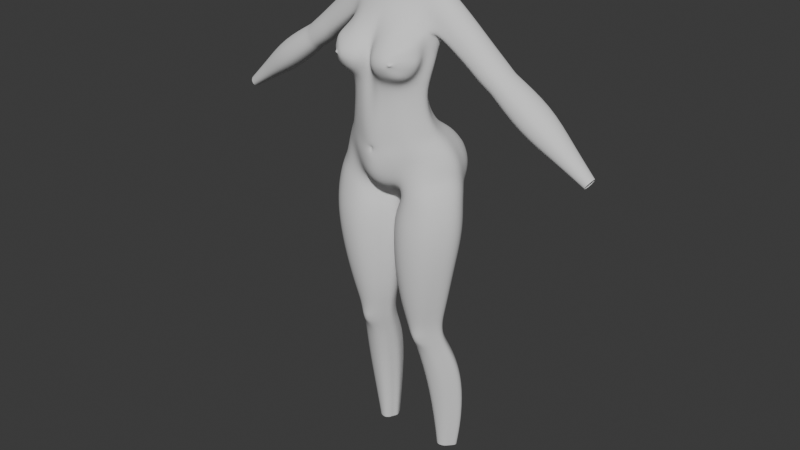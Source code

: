 # Source: First3DCharacter.blend  (saved by Blender 4.2.66; exported with 4.5.12 LTS)
import bpy
from mathutils import Matrix  # noqa: F401  (used for matrix-valued properties, if any)

bpy.ops.wm.read_factory_settings(use_empty=True)
scene = bpy.context.scene
scene.name = 'Scene'

# ---- collections
col_references = bpy.data.collections.new('References'); scene.collection.children.link(col_references)
col_mesh = bpy.data.collections.new('Mesh'); scene.collection.children.link(col_mesh)

# ---- world
world_world = bpy.data.worlds.new('World'); scene.world = world_world
world_world.use_nodes = True; world_world.node_tree.nodes.clear()
_N = world_world.node_tree.nodes; _L = world_world.node_tree.links
n0 = _N.new('ShaderNodeOutputWorld'); n0.name = 'World Output'; n0.location = (300, 300)
n1 = _N.new('ShaderNodeBackground'); n1.name = 'Background'; n1.location = (10, 300)
n1.inputs[0].default_value = (0.05088, 0.05088, 0.05088, 1.0)
_L.new(n1.outputs[0], n0.inputs[0])
n0.is_active_output = True
world_world.color = (0.05088, 0.05088, 0.05088)
world_world.sun_shadow_jitter_overblur = 0.0

# ---- meshes
me_cylinder = bpy.data.meshes.new('Cylinder')
me_cylinder.from_pydata([(0.0, 1.533, -2.294), (0.0, 1.202, 2.182), (0.4983, 1.195, 2.185), (1.143, 1.046, 2.218), (1.8, 0.8638, -2.097), (1.977, 0.4495, -1.956), (1.735, -0.0283, -1.988), (1.236, -0.05929, 2.248), (1.386, -0.4524, -2.148), (0.9703, -0.3082, 2.213), (0.6091, -0.6232, -2.586), (0.4817, -0.5452, 2.211), (0.0, -0.7176, -2.749), (0.0, -0.601, 2.179), (0.0, 0.7121, 0.02009), (0.3656, 0.6941, 0.05763), (0.75, 0.5061, 0.08678), (0.9983, 0.1611, 0.1003), (1.304, -0.1458, 0.08699), (1.051, -0.4511, 0.0638), (0.8347, -0.7002, -0.0139), (0.4508, -0.9326, -0.08777), (0.0, -0.9858, -0.1245), (0.3915, 0.8074, -0.503), (0.7784, 0.6079, -0.4672), (1.038, 0.2418, -0.4536), (1.348, -0.09064, -0.4769), (1.115, -0.4081, -0.5304), (0.8925, -0.6673, -0.6077), (0.4728, -0.9272, -0.7155), (0.0, -1.05, -0.7227), (0.0, 0.8252, -0.5116), (0.0, 0.8572, 0.8377), (0.4344, 0.8508, 0.8616), (0.8752, 0.6473, 0.9026), (1.157, 0.3171, 0.9291), (1.439, -0.004126, 0.9419), (1.192, -0.3448, 0.9908), (0.2299, -1.23, 1.346), (1.366, -0.6262, 1.406), (0.0, -0.9851, 0.819), (1.67, 0.7548, -1.651), (1.845, 0.3635, -1.609), (1.622, -0.07827, -1.677), (1.31, -0.4297, -1.818), (0.6307, -0.7774, -2.105), (0.0, -1.012, -2.342), (0.0, 1.439, -1.856), (0.2602, 0.9976, -3.133), (0.1522, 0.5073, -3.154), (0.3601, -0.1288, -2.978), (0.0, 1.03, -2.949), (0.0, -0.2399, -2.967), (0.9041, 1.385, -3.933), (1.468, 1.2, -3.872), (1.963, 0.7898, -3.771), (2.29, 0.2079, -3.662), (1.997, -0.2913, -3.661), (1.652, -0.6554, -3.744), (0.7356, -0.7829, -3.959), (0.1737, 0.7597, -4.034), (0.002728, 0.1676, -4.069), (0.3275, -0.4789, -4.054), (1.878, -0.1379, -2.614), (2.145, 0.3901, -2.62), (1.826, 0.9322, -2.851), (1.002, 1.489, -3.271), (0.3205, 0.8902, -3.375), (1.452, 1.349, -3.109), (0.1193, 0.3564, -3.399), (0.385, -0.2798, -3.319), (0.7364, -0.6468, -3.137), (1.541, -0.5685, -2.768), (1.958, -0.2345, -3.079), (0.9524, 1.453, -3.484), (0.3383, -0.4118, -3.624), (2.238, 0.2721, -3.077), (1.891, 0.8401, -3.226), (0.2184, 0.8314, -3.608), (1.443, 1.27, -3.384), (0.02798, 0.2366, -3.654), (0.7356, -0.7156, -3.49), (1.616, -0.6125, -3.196), (2.028, 0.4526, -2.326), (1.776, 0.9702, -2.615), (0.3441, 0.9394, -3.241), (1.472, 1.375, -3.005), (0.1717, 0.4554, -3.251), (0.7146, -0.5947, -2.872), (1.455, -0.4933, -2.465), (1.786, -0.04257, -2.306), (1.02, 1.523, -3.202), (0.4135, -0.1571, -3.121), (0.05944, 1.722, -2.464), (0.1594, 1.245, 2.191), (0.288, -0.6947, -2.714), (0.2351, -0.6019, 2.195), (0.2316, -0.9979, -0.08406), (0.113, 0.736, 0.04315), (0.1312, 0.8559, -0.5218), (0.2335, -1.028, -0.7424), (0.12, -1.137, 0.9098), (0.1421, 0.8997, 0.8423), (0.3011, -0.9556, -2.269), (0.07855, 1.634, -1.93), (0.1313, 0.9554, -3.068), (0.07765, 0.5159, -3.134), (0.1859, -0.1245, -2.99), (0.7672, 0.859, -7.724), (1.147, 0.773, -7.718), (1.393, 0.5713, -7.715), (1.637, 0.334, -7.72), (1.404, 0.1079, -7.743), (0.4987, 0.5916, -7.73), (0.4, 0.3274, -7.736), (0.5828, 0.02856, -7.76), (1.326, 0.8657, -5.921), (0.7889, 0.9679, -5.986), (0.2467, 0.5862, -6.059), (1.435, -0.5132, -5.902), (1.698, -0.2148, -5.868), (1.714, 0.5642, -5.873), (0.09669, 0.1581, -6.068), (0.7207, -0.6167, -5.991), (1.974, 0.1738, -5.856), (0.3928, -0.365, -6.036), (0.8615, 1.231, -4.536), (0.1731, 0.6772, -4.616), (1.963, -0.307, -4.322), (0.009733, 0.1319, -4.633), (0.3297, -0.4921, -4.615), (1.461, 1.084, -4.466), (1.63, -0.6625, -4.388), (1.951, 0.7173, -4.386), (0.7267, -0.7934, -4.548), (2.256, 0.1731, -4.316), (1.404, 0.9334, -5.174), (1.543, -0.6135, -5.14), (1.851, 0.603, -5.108), (0.7162, -0.7347, -5.264), (2.131, 0.1514, -5.074), (0.8127, 1.052, -5.253), (0.1965, 0.6115, -5.331), (1.846, -0.2811, -5.089), (0.03985, 0.1309, -5.342), (0.3488, -0.4525, -5.317), (1.243, 0.8186, -6.651), (1.321, -0.3789, -6.625), (1.569, 0.5529, -6.622), (0.7373, -0.4633, -6.68), (1.803, 0.2162, -6.614), (0.7714, 0.9131, -6.692), (0.3217, 0.575, -6.75), (1.534, -0.1202, -6.627), (0.1893, 0.2044, -6.757), (0.4602, -0.2461, -6.733), (1.127, 1.546, -12.29), (1.326, 1.491, -12.29), (1.465, 1.353, -12.29), (1.662, 1.183, -12.29), (1.481, 1.013, -12.29), (1.377, 0.8792, -12.29), (1.092, 0.8224, -12.29), (0.9657, 1.362, -12.29), (0.8658, 1.18, -12.29), (0.9903, 0.9376, -12.29), (0.6575, 1.035, -9.979), (0.8083, 0.6636, -9.979), (1.0, 0.4754, -9.983), (1.722, 0.7788, -9.979), (1.953, 1.044, -9.979), (1.441, 1.528, -9.979), (1.049, 1.62, -9.979), (0.7673, 1.329, -9.979), (1.528, 0.5705, -9.983), (1.696, 1.309, -9.979), (0.7001, 0.417, -8.931), (0.9104, 0.2379, -8.959), (1.893, 0.8122, -8.929), (0.9404, 1.42, -8.929), (0.6391, 1.113, -8.929), (0.5308, 0.8039, -8.929), (1.648, 0.5322, -8.93), (1.36, 1.322, -8.929), (1.445, 0.3288, -8.959), (1.633, 1.092, -8.929), (0.779, 1.149, -11.32), (1.627, 0.9514, -11.32), (1.407, 1.532, -11.32), (1.476, 0.7881, -11.32), (1.606, 1.363, -11.32), (0.9128, 0.8618, -11.32), (1.061, 0.7124, -11.32), (1.844, 1.157, -11.32), (1.102, 1.604, -11.32), (0.8835, 1.378, -11.32), (0.0, 1.115, -1.195), (0.5302, 1.088, -1.078), (0.9538, 0.8777, -1.023), (1.253, 0.5089, -1.022), (1.527, 0.1232, -1.069), (1.292, -0.2558, -1.145), (1.067, -0.5575, -1.244), (0.5877, -0.8601, -1.394), (0.0, -1.011, -1.421), (0.3078, -0.9795, -1.452), (0.2023, 1.159, -1.144), (0.666, 0.1663, -8.234), (0.8774, 0.06767, -8.378), (1.734, 0.5383, -8.247), (0.8375, 1.102, -8.25), (0.5595, 0.8186, -8.251), (0.4612, 0.5345, -8.25), (1.459, 0.2532, -8.231), (1.233, 1.011, -8.249), (1.293, 0.1305, -8.378), (1.487, 0.7981, -8.249), (1.17, 0.7574, -7.224), (1.21, -0.2704, -7.157), (1.44, 0.5286, -7.211), (0.7821, -0.3311, -7.184), (1.654, 0.2479, -7.217), (0.7566, 0.8476, -7.244), (0.4281, 0.5505, -7.269), (1.374, -0.04403, -7.271), (0.3228, 0.2419, -7.278), (0.5695, -0.1354, -7.318), (1.267, -0.04876, -7.781), (0.7254, -0.1019, -7.791), (0.7819, -0.04161, -8.014), (0.9131, -0.06819, -8.108), (1.265, 0.009887, -8.011), (1.165, -0.03192, -8.107), (1.126, -0.245, -7.477), (0.8606, -0.2827, -7.49), (1.236, -0.1374, -7.558), (0.7375, -0.192, -7.578), (1.159, -0.1501, -7.803), (0.844, -0.1849, -7.809), (0.8603, -0.1416, -7.93), (0.9417, -0.1673, -7.955), (1.167, -0.1063, -7.928), (1.097, -0.1459, -7.954), (1.08, -0.2455, -7.661), (0.9166, -0.2682, -7.668), (1.155, -0.1891, -7.677), (0.836, -0.2262, -7.688), (0.9368, -0.2298, -7.813), (1.077, -0.2115, -7.81), (0.0, 0.9929, -0.8921), (0.4539, 0.9575, -0.8456), (0.8515, 0.7499, -0.8012), (1.137, 0.3706, -0.7863), (1.447, 0.007826, -0.8152), (1.209, -0.3367, -0.8809), (0.9739, -0.6179, -0.9674), (0.5204, -0.8961, -1.102), (0.0, -1.057, -1.127), (0.23, -1.019, -1.187), (0.1693, 1.02, -0.8781), (0.5994, 1.273, -1.202), (1.062, 1.042, -1.137), (1.399, 0.6838, -1.242), (1.662, 0.2483, -1.308), (1.457, -0.1665, -1.404), (1.19, -0.4884, -1.522), (0.6156, -0.8739, -1.716), (0.0, -1.068, -1.893), (0.2695, -1.014, -1.763), (0.197, 1.379, -1.401), (0.0, 1.248, -1.491), (0.0, -1.036, -1.352), (0.1252, -1.013, -1.483), (0.0, -1.047, -1.677), (0.09521, -1.027, -1.605), (0.09056, -1.027, -1.396), (0.0528, -1.003, -1.482), (0.0, -1.008, -1.577), (0.03526, -1.003, -1.542), (0.04053, -1.008, -1.442), (0.0, -0.9968, -1.438), (0.02652, -0.993, -1.476), (0.0, -0.9927, -1.526), (0.02155, -0.9917, -1.517), (0.02447, -0.9959, -1.444), (0.0, -0.9918, -1.477), (0.3075, 1.474, -3.157), (0.0, 1.365, -2.7), (0.4853, 1.282, -3.977), (0.6015, 1.381, -3.345), (0.5391, 1.364, -3.54), (0.5648, 1.432, -3.27), (0.1105, 1.539, -2.933), (0.5878, 0.7672, -7.727), (0.4821, 0.8419, -6.025), (0.4638, 1.109, -4.579), (0.4582, 0.9248, -5.298), (0.5117, 0.7996, -6.72), (1.018, 1.488, -12.29), (0.86, 1.522, -9.979), (0.7378, 1.317, -8.929), (0.9554, 1.528, -11.32), (0.6495, 1.006, -8.251), (0.5495, 0.7471, -7.256), (1.66, 1.281, -2.124), (1.567, 1.191, -1.768), (1.613, 1.375, -2.51), (1.398, 1.556, -2.794), (1.042, 1.67, -2.963), (0.314, 1.84, -2.415), (0.3442, 1.789, -2.02), (0.7336, 1.588, -1.473), (1.092, 1.421, -1.402), (1.371, 1.188, -1.481), (0.4483, 1.659, -1.654), (0.4723, 1.738, -2.965), (0.6981, 1.698, -3.042), (0.3406, 1.789, -2.758), (1.399, 1.644, -2.155), (1.357, 1.599, -1.934), (1.372, 1.678, -2.398), (1.28, 1.714, -2.582), (1.069, 1.788, -2.634), (0.6765, 1.885, -2.307), (0.7019, 1.852, -2.096), (0.8835, 1.765, -1.847), (1.094, 1.681, -1.787), (1.289, 1.565, -1.76), (0.7177, 1.789, -1.9), (0.6887, 1.842, -2.672), (0.8437, 1.827, -2.675), (0.6685, 1.874, -2.514), (1.123, 1.737, -2.003), (0.9171, 1.817, -2.062), (1.12, 1.803, -2.404), (0.8881, 1.859, -2.443), (1.139, 1.784, -2.191), (0.9094, 1.854, -2.241), (0.0, 1.083, 1.357), (0.5009, 1.005, 1.301), (0.8562, 0.8223, 1.337), (1.168, 0.5352, 1.408), (1.444, 0.1418, 1.41), (1.23, -0.23, 1.453), (0.2196, -1.269, 0.9855), (1.406, -0.6704, 1.011), (0.0, -0.9651, 1.36), (0.1241, -1.107, 1.381), (0.2433, 1.07, 1.284), (0.0, 1.176, 1.739), (0.5001, 1.174, 1.741), (1.162, 0.9323, 1.824), (1.326, 0.5767, 1.725), (1.521, 0.2133, 1.756), (1.243, -0.1547, 1.921), (0.9575, -0.5952, 1.947), (0.4561, -0.9052, 1.874), (0.0, -0.8619, 1.731), (0.2083, -0.9731, 1.737), (0.1539, 1.238, 1.725), (0.3919, 0.7509, 0.4919), (0.8173, 0.5565, 0.5268), (1.096, 0.2118, 0.5475), (1.395, -0.1053, 0.5566), (1.084, -0.477, 0.6013), (0.8266, -0.7647, 0.4558), (0.4549, -0.9856, 0.423), (0.0, -0.936, 0.4122), (0.0, 0.7561, 0.4669), (0.1147, 0.7941, 0.4755), (0.229, -1.028, 0.5172), (1.258, -0.5986, 1.674), (1.053, -0.8668, 1.74), (0.4835, -1.099, 1.682), (0.3123, -1.139, 1.565), (1.225, -0.7577, 0.7464), (1.005, -0.9441, 0.6295), (0.4898, -1.137, 0.6373), (0.3196, -1.189, 0.7413), (0.359, -1.317, 1.31), (1.256, -1.009, 1.35), (0.3514, -1.35, 1.026), (1.222, -1.038, 1.047), (1.221, -0.9381, 1.543), (1.075, -1.114, 1.571), (0.5321, -1.243, 1.51), (0.3912, -1.236, 1.465), (1.157, -0.9981, 0.8528), (1.038, -1.164, 0.7924), (0.5195, -1.291, 0.8094), (0.3865, -1.287, 0.8485), (0.9231, -1.278, 1.015), (0.9404, -1.271, 1.365), (0.5191, -1.393, 1.022), (0.5282, -1.362, 1.315), (1.016, -0.6124, -2.343), (0.7277, -0.457, 2.217), (0.6494, -0.8412, -0.06478), (0.685, -0.8159, -0.6686), (0.6811, -1.069, 0.6034), (0.9743, -0.602, -1.966), (1.199, -0.797, -3.851), (1.138, -0.6764, -2.956), (1.179, -0.7276, -3.344), (1.081, -0.639, -2.661), (1.083, -0.6293, -5.946), (1.184, -0.8051, -4.467), (1.135, -0.7464, -5.202), (1.035, -0.4765, -6.647), (1.235, 0.8158, -12.29), (1.265, 0.4745, -9.983), (1.179, 0.2366, -8.965), (1.269, 0.7127, -11.32), (0.8331, -0.7197, -1.324), (1.09, 0.07123, -8.402), (1.002, -0.3464, -7.15), (1.042, -0.06025, -8.125), (0.9943, -0.2864, -7.468), (1.021, -0.1651, -7.96), (0.999, -0.2691, -7.66), (1.008, -0.2325, -7.813), (0.7508, -0.7742, -1.037), (0.9107, -0.6725, -1.627), (0.7074, -0.82, 1.926), (0.7145, -1.032, 1.75), (0.6485, -0.91, 0.4144), (0.7074, -1.265, 0.7855), (0.733, -1.222, 1.556), (0.7383, -1.393, 1.027), (0.7514, -1.37, 1.329), (0.4437, 0.9538, 1.12), (0.8842, 0.7422, 1.154), (1.165, 0.425, 1.176), (1.436, 0.07484, 1.184), (1.211, -0.2942, 1.216), (0.0, -0.9987, 1.086), (0.1032, -1.152, 1.146), (0.15, 1.007, 1.104), (0.0, 0.9558, 1.101), (0.2063, -1.268, 1.169), (1.436, -0.6355, 1.216), (0.3476, -1.349, 1.171), (1.27, -0.9934, 1.204), (0.9242, -1.315, 1.142), (0.5209, -1.4, 1.17), (0.721, -1.407, 1.178), (0.9236, -1.297, 1.107), (0.9277, -1.295, 1.267), (0.8278, -1.356, 1.184), (1.069, -1.188, 1.195), (0.8445, -1.345, 1.246), (1.051, -1.202, 1.264), (1.038, -1.206, 1.124), (0.8394, -1.352, 1.12), (0.9295, -1.308, 1.233), (0.8753, -1.347, 1.186), (0.9982, -1.259, 1.192), (0.8854, -1.338, 1.219), (0.9914, -1.265, 1.226), (0.9832, -1.272, 1.155), (0.8834, -1.343, 1.151), (0.9476, -1.336, 1.168), (0.9496, -1.332, 1.206), (0.927, -1.349, 1.186), (0.9709, -1.312, 1.189), (0.9256, -1.346, 1.204), (0.9703, -1.308, 1.207), (0.967, -1.313, 1.171), (0.9247, -1.348, 1.169), (0.9543, -1.339, 1.187), (0.2801, 0.1927, -3.099), (0.1748, -0.1731, -4.071), (0.2621, 0.03146, -3.373), (0.1916, -0.1082, -3.652), (0.3081, 0.1512, -3.206), (0.1868, 0.1863, -3.099), (0.523, 0.1685, -7.746), (0.2607, -0.1157, -6.056), (0.1804, -0.1952, -4.63), (0.2075, -0.1741, -5.333), (0.3452, -0.03157, -6.749), (0.9604, 1.053, -12.29), (0.7608, 0.8426, -9.979), (0.6421, 0.6023, -8.928), (0.8775, 1.001, -11.32), (0.5856, 0.351, -8.248), (0.4644, 0.04842, -7.29), (0.1069, 0.2107, -3.104), (0.0, -0.03505, -3.048), (0.01678, 0.4234, -3.128), (0.0, 0.7479, -3.048), (0.06541, 0.0655, -3.062), (0.07109, 0.5251, -3.096), (0.0, 0.6548, -3.004), (0.0, 0.5013, -3.013), (0.0, 0.4189, -3.043), (0.0, 0.1654, -2.995), (0.08668, 0.213, -3.02), (0.0, 0.002596, -2.994), (0.02974, 0.0993, -2.987), (0.043, 0.4625, -3.023), (0.0, 0.1297, -3.01), (0.0, 0.1187, -3.041), (0.0, 0.04777, -3.021), (0.04955, 0.1063, -3.017), (0.01328, 1.626, -2.382), (0.05906, 1.016, -3.003), (0.06494, 1.227, 2.193), (0.04346, 0.7211, 0.03436), (0.05227, 0.841, -0.5229), (0.05592, 0.8808, 0.842), (0.02233, 1.526, -1.884), (0.08559, 1.141, -1.173), (0.07086, 1.011, -0.8884), (0.06547, 1.299, -1.448), (0.03426, 1.438, -2.809), (0.07903, 1.113, 1.389), (0.06214, 1.211, 1.729), (0.04189, 0.7755, 0.4709), (0.06004, 0.9816, 1.101), (0.03616, 0.6321, -3.074), (0.0, 0.4407, -3.021), (0.04823, 0.2032, -3.001), (0.02015, 0.5639, -3.006), (0.01554, 0.1207, -2.993), (0.03504, 0.1341, -3.032), (0.04163, 0.4104, -2.952), (0.0, 0.4096, -2.954), (0.0, 0.2222, -2.935), (0.04387, 0.2272, -2.933), (0.0, 1.144, 2.493), (0.5378, 1.125, 2.489), (1.099, 1.027, 2.512), (1.232, -0.01787, 2.499), (0.9774, -0.1237, 2.47), (0.4859, -0.3057, 2.463), (0.0, -0.3708, 2.46), (0.1907, 1.17, 2.485), (0.2401, -0.3524, 2.463), (0.7304, -0.2289, 2.464), (0.06904, 1.163, 2.487), (0.5381, 1.008, 2.827), (0.0, 1.034, 2.822), (1.114, 0.8933, 2.842), (1.305, 0.7125, 2.921), (1.352, 0.479, 2.938), (1.242, 0.1717, 2.854), (0.9788, 0.08333, 2.845), (0.486, -0.04971, 2.851), (0.0, -0.104, 2.842), (0.1941, 1.047, 2.832), (0.2408, -0.08705, 2.849), (0.7299, 0.007505, 2.849), (0.07041, 1.042, 2.832), (0.4984, 0.9016, 3.031), (0.0, 0.9315, 3.046), (0.9246, 0.8037, 3.002), (1.159, 0.696, 2.973), (1.17, 0.5121, 3.023), (1.16, 0.2746, 2.946), (0.9535, 0.1966, 2.988), (0.4786, 0.07049, 3.031), (0.0, 0.01363, 3.025), (0.2136, 0.9341, 3.05), (0.2413, 0.02854, 3.028), (0.7149, 0.1226, 3.014), (0.08582, 0.9379, 3.049), (0.3787, 0.5179, 3.52), (0.3846, 0.3074, 3.478), (0.4229, 0.521, 3.326), (0.6156, 0.526, 3.206), (0.9142, 0.5143, 3.114), (1.325, 0.326, 2.918), (1.162, 0.3869, 2.998), (0.4462, 0.262, 3.242), (0.6714, 0.2986, 3.145), (0.9353, 0.3361, 3.075), (0.2382, 0.1606, 3.229), (0.0, 0.1257, 3.221), (1.352, 0.6002, 2.937), (1.159, 0.6243, 3.003), (0.1331, 0.8222, 3.24), (0.0, 0.8355, 3.235), (0.2998, 0.7615, 3.249), (0.5451, 0.7425, 3.151), (0.8934, 0.683, 3.08), (0.2299, 0.2016, 3.441), (0.0, 0.1656, 3.397), (0.1439, 0.7867, 3.447), (0.0, 0.8033, 3.406), (0.2796, 0.7132, 3.481), (0.1004, 1.085, 1.299), (0.2023, 1.189, 1.41), (0.9321, 0.9254, 1.483), (0.4716, 1.134, 1.414), (0.1295, 1.097, 1.36), (0.25, 1.097, 1.359), (0.4877, 1.035, 1.371), (0.8567, 0.8599, 1.414), (0.4866, -0.1687, 2.662), (0.2406, -0.21, 2.662), (0.7309, -0.102, 2.662), (0.9797, -0.01471, 2.664), (0.0, -0.2264, 2.661), (1.237, 0.06285, 2.684), (1.654, 0.9776, 1.954), (1.682, -0.03017, 1.981), (1.59, 0.8517, 1.673), (1.595, 0.5635, 1.55), (1.635, 0.2349, 1.569), (1.624, -0.02331, 1.731), (1.738, 0.964, 2.201), (1.762, 0.02359, 2.179), (1.861, 0.8503, 2.356), (1.954, 0.7086, 2.419), (1.981, 0.4745, 2.443), (1.926, 0.2055, 2.362), (1.966, 0.3384, 2.422), (1.98, 0.592, 2.441), (1.865, 0.1042, 2.267), (2.973, 0.9185, 0.9266), (2.831, -0.009748, 1.059), (2.931, 0.8451, 0.8218), (2.629, 0.5545, 0.7451), (2.64, 0.2513, 0.7622), (2.715, 0.02729, 0.8788), (3.043, 0.9137, 1.013), (2.932, 0.03685, 1.216), (3.024, 0.8387, 1.358), (3.067, 0.7096, 1.425), (3.085, 0.4726, 1.452), (3.038, 0.2134, 1.381), (3.072, 0.3406, 1.433), (3.083, 0.5913, 1.45), (2.988, 0.1139, 1.303), (1.297, 0.4365, 2.941), (1.278, 0.3307, 2.917), (1.303, 0.5557, 2.952), (1.293, 0.6456, 2.939), (2.422, 0.554, 0.945), (2.446, 0.2533, 0.9637), (2.727, 0.8261, 1.61), (2.632, 0.9275, 1.475), (2.448, 0.8161, 1.045), (2.799, 0.345, 1.68), (2.812, 0.4727, 1.699), (2.536, 0.9368, 1.268), (2.811, 0.5853, 1.697), (2.791, 0.6971, 1.674), (2.555, 0.002712, 1.292), (2.638, 0.05045, 1.459), (2.713, 0.1255, 1.544), (2.765, 0.2211, 1.627), (2.475, 0.02396, 1.091), (6.095, 0.6526, -1.33), (6.101, 0.2685, -1.322), (6.044, 0.6014, -1.41), (6.019, 0.4957, -1.448), (6.024, 0.3736, -1.441), (6.054, 0.2834, -1.394), (6.145, 0.6502, -1.252), (6.141, 0.2872, -1.259), (6.178, 0.6101, -1.201), (6.196, 0.5581, -1.174), (6.203, 0.4627, -1.163), (6.184, 0.3583, -1.192), (6.198, 0.4095, -1.171), (6.202, 0.5105, -1.164), (6.164, 0.3183, -1.224), (4.584, 0.9078, 0.2998), (4.487, 1.025, 0.1505), (4.189, 0.8821, -0.3124), (4.117, 0.5723, -0.4239), (4.64, 0.3198, 0.3879), (4.655, 0.4756, 0.4108), (4.34, 1.032, -0.07824), (4.654, 0.6158, 0.4085), (4.634, 0.7553, 0.3783), (4.356, -0.09374, -0.05311), (4.475, -0.03873, 0.1314), (4.541, 0.05224, 0.2341), (4.601, 0.1697, 0.3263), (4.219, -0.05002, -0.2661), (4.13, 0.2144, -0.4038), (3.417, 0.9173, 0.7353), (3.134, 0.5471, 0.4026), (3.556, 0.4713, 1.056), (3.392, 0.9267, 0.615), (3.539, 0.6903, 1.031), (3.415, 0.06866, 0.8374), (3.513, 0.2318, 0.99), (3.5, 0.8097, 0.9692), (3.297, 0.8483, 0.5488), (3.544, 0.3493, 1.038), (3.554, 0.5811, 1.054), (3.321, 0.0256, 0.6929), (3.466, 0.1399, 0.9178), (3.214, 0.05982, 0.5262), (3.144, 0.2668, 0.4184), (5.376, 0.7418, -0.4591), (5.126, 0.7255, -0.8463), (5.412, 0.3698, -0.4034), (5.42, 0.5571, -0.3903), (5.232, 0.1083, -0.6823), (5.349, 0.2006, -0.5006), (5.145, 0.1359, -0.817), (5.089, 0.3032, -0.9041), (5.315, 0.816, -0.5535), (5.081, 0.5296, -0.9168), (5.421, 0.4684, -0.3888), (5.221, 0.8206, -0.6982), (5.408, 0.6453, -0.4094), (5.307, 0.1431, -0.5656), (5.386, 0.2749, -0.4423), (3.239, 0.9031, 0.8652), (3.101, 0.5476, 0.4263), (3.525, 0.4714, 1.084), (3.069, 0.9368, 0.8535), (3.508, 0.6917, 1.058), (3.383, 0.06639, 0.8636), (3.482, 0.2305, 1.017), (3.468, 0.8118, 0.9962), (3.121, 0.8314, 0.6812), (3.513, 0.3487, 1.066), (3.524, 0.5818, 1.082), (3.289, 0.02307, 0.7183), (3.435, 0.138, 0.9444), (3.181, 0.0575, 0.5505), (3.111, 0.2657, 0.4421), (3.05, 0.9138, 0.8002), (3.107, 0.9447, 0.8923), (3.254, 0.9413, 0.7811), (3.232, 0.9335, 0.7321), (3.197, 0.911, 0.6923), (3.196, 0.9401, 0.832), (3.132, 0.9061, 0.7328), (3.163, 0.9303, 0.783)], [], [(359, 94, 2, 350), (350, 2, 3, 351), (354, 7, 9, 355), (423, 396, 11, 356), (358, 96, 13, 357), (100, 97, 22, 30), (398, 397, 21, 29), (27, 19, 20, 28), (26, 18, 19, 27), (25, 17, 18, 26), (24, 16, 17, 25), (23, 15, 16, 24), (99, 98, 15, 23), (259, 99, 23, 250), (250, 23, 24, 251), (251, 24, 25, 252), (252, 25, 26, 253), (253, 26, 27, 254), (254, 27, 28, 255), (421, 398, 29, 256), (258, 100, 30, 257), (370, 101, 40, 367), (343, 354, 371, 39), (101, 370, 378, 344), (363, 36, 37, 364), (362, 35, 36, 363), (361, 34, 35, 362), (360, 33, 34, 361), (369, 102, 33, 360), (95, 103, 46, 12), (395, 400, 45, 10), (6, 43, 44, 8), (5, 42, 43, 6), (4, 41, 42, 5), (107, 95, 12, 52), (515, 506, 51, 287), (105, 106, 489, 492), (475, 107, 491, 487), (76, 73, 57, 56), (77, 76, 56, 55), (290, 74, 53, 288), (79, 77, 55, 54), (74, 79, 54, 53), (80, 78, 60, 61), (81, 75, 62, 59), (473, 80, 61, 471), (403, 81, 59, 401), (73, 82, 58, 57), (90, 89, 72, 63), (404, 88, 71, 402), (474, 87, 69, 472), (88, 92, 70, 71), (87, 85, 67, 69), (91, 86, 68, 66), (86, 84, 65, 68), (291, 91, 66, 289), (84, 83, 64, 65), (83, 90, 63, 64), (63, 72, 82, 73), (402, 71, 81, 403), (472, 69, 80, 473), (71, 70, 75, 81), (69, 67, 78, 80), (66, 68, 79, 74), (68, 65, 77, 79), (289, 66, 74, 290), (65, 64, 76, 77), (64, 63, 73, 76), (5, 6, 90, 83), (4, 5, 83, 84), (49, 48, 85, 87), (10, 50, 92, 88), (470, 49, 87, 474), (395, 10, 88, 404), (6, 8, 89, 90), (470, 50, 107, 475), (48, 49, 106, 105), (286, 48, 105, 292), (50, 10, 95, 107), (505, 511, 104, 93), (10, 45, 103, 95), (518, 510, 102, 369), (434, 343, 39, 440), (256, 29, 100, 258), (513, 509, 99, 259), (509, 508, 98, 99), (29, 21, 97, 100), (356, 11, 96, 358), (517, 507, 94, 359), (222, 217, 109, 108), (303, 222, 108, 293), (217, 219, 110, 109), (225, 223, 113, 114), (219, 221, 111, 110), (486, 225, 114, 476), (221, 224, 112, 111), (140, 143, 120, 124), (139, 145, 125, 123), (479, 144, 122, 477), (138, 140, 124, 121), (407, 139, 123, 405), (144, 142, 118, 122), (136, 138, 121, 116), (143, 137, 119, 120), (296, 141, 117, 294), (141, 136, 116, 117), (53, 54, 131, 126), (288, 53, 126, 295), (57, 58, 132, 128), (54, 55, 133, 131), (61, 60, 127, 129), (401, 59, 134, 406), (55, 56, 135, 133), (471, 61, 129, 478), (59, 62, 130, 134), (56, 57, 128, 135), (126, 131, 136, 141), (295, 126, 141, 296), (128, 132, 137, 143), (131, 133, 138, 136), (129, 127, 142, 144), (406, 134, 139, 407), (133, 135, 140, 138), (478, 129, 144, 479), (134, 130, 145, 139), (135, 128, 143, 140), (124, 120, 153, 150), (123, 125, 155, 149), (477, 122, 154, 480), (121, 124, 150, 148), (405, 123, 149, 408), (122, 118, 152, 154), (116, 121, 148, 146), (120, 119, 147, 153), (294, 117, 151, 297), (117, 116, 146, 151), (484, 186, 164, 481), (192, 191, 165, 162), (193, 187, 160, 159), (194, 188, 157, 156), (301, 194, 156, 298), (187, 189, 161, 160), (188, 190, 158, 157), (186, 195, 163, 164), (412, 192, 162, 409), (190, 193, 159, 158), (185, 178, 170, 175), (411, 177, 168, 410), (181, 180, 173, 166), (183, 185, 175, 171), (182, 184, 174, 169), (300, 179, 172, 299), (179, 183, 171, 172), (178, 182, 169, 170), (177, 176, 167, 168), (483, 181, 166, 482), (485, 212, 181, 483), (208, 207, 176, 177), (209, 213, 182, 178), (210, 214, 183, 179), (302, 210, 179, 300), (213, 215, 184, 182), (214, 216, 185, 183), (212, 211, 180, 181), (414, 208, 177, 411), (216, 209, 178, 185), (175, 170, 193, 190), (410, 168, 192, 412), (166, 173, 195, 186), (171, 175, 190, 188), (169, 174, 189, 187), (299, 172, 194, 301), (172, 171, 188, 194), (170, 169, 187, 193), (168, 167, 191, 192), (482, 166, 186, 484), (514, 512, 206, 269), (266, 203, 205, 268), (268, 274, 273, 267), (422, 413, 203, 266), (264, 201, 202, 265), (263, 200, 201, 264), (262, 199, 200, 263), (261, 198, 199, 262), (260, 197, 198, 261), (269, 206, 197, 260), (110, 111, 209, 216), (114, 113, 211, 212), (109, 110, 216, 214), (293, 108, 210, 302), (108, 109, 214, 210), (111, 112, 213, 209), (476, 114, 212, 485), (150, 153, 224, 221), (149, 155, 226, 220), (480, 154, 225, 486), (148, 150, 221, 219), (408, 149, 220, 415), (154, 152, 223, 225), (146, 148, 219, 217), (153, 147, 218, 224), (297, 151, 222, 303), (151, 146, 217, 222), (224, 218, 233, 235), (112, 224, 235, 227), (415, 220, 234, 417), (213, 112, 227, 231), (220, 226, 236, 234), (115, 207, 229, 228), (215, 213, 231, 232), (414, 215, 232, 416), (207, 208, 230, 229), (226, 115, 228, 236), (232, 231, 241, 242), (228, 229, 239, 238), (234, 236, 246, 244), (229, 230, 240, 239), (231, 227, 237, 241), (417, 234, 244, 419), (227, 235, 245, 237), (416, 232, 242, 418), (235, 233, 243, 245), (236, 228, 238, 246), (420, 419, 244, 247), (237, 245, 243, 248), (247, 244, 246, 238), (240, 247, 238, 239), (241, 237, 248, 242), (418, 420, 247, 240), (512, 513, 259, 206), (203, 256, 258, 205), (205, 258, 275, 272), (413, 421, 256, 203), (201, 254, 255, 202), (200, 253, 254, 201), (199, 252, 253, 200), (198, 251, 252, 199), (197, 250, 251, 198), (206, 259, 250, 197), (41, 262, 263, 42), (42, 263, 264, 43), (43, 264, 265, 44), (400, 422, 266, 45), (103, 268, 267, 46), (45, 266, 268, 103), (511, 514, 269, 104), (273, 274, 278, 277), (274, 272, 276, 278), (272, 275, 279, 276), (275, 258, 257, 271), (274, 268, 205, 272), (275, 271, 204, 279), (278, 276, 281, 283), (277, 278, 283, 282), (276, 279, 284, 281), (279, 204, 280, 284), (285, 282, 283, 281), (280, 285, 281, 284), (152, 297, 303, 223), (113, 293, 302, 211), (173, 299, 301, 195), (211, 302, 300, 180), (180, 300, 299, 173), (195, 301, 298, 163), (118, 294, 297, 152), (127, 295, 296, 142), (60, 288, 295, 127), (142, 296, 294, 118), (223, 303, 293, 113), (48, 286, 291, 85), (67, 289, 290, 78), (85, 291, 289, 67), (78, 290, 288, 60), (505, 515, 287, 0), (91, 291, 316, 308), (286, 292, 317, 315), (291, 286, 315, 316), (84, 86, 307, 306), (269, 260, 311, 314), (4, 84, 306, 304), (104, 269, 314, 310), (292, 93, 309, 317), (86, 91, 308, 307), (260, 261, 312, 311), (41, 4, 304, 305), (262, 41, 305, 313), (261, 262, 313, 312), (93, 104, 310, 309), (310, 314, 328, 324), (305, 304, 318, 319), (314, 311, 325, 328), (313, 305, 319, 327), (311, 312, 326, 325), (304, 306, 320, 318), (312, 313, 327, 326), (306, 307, 321, 320), (308, 316, 330, 322), (307, 308, 322, 321), (315, 317, 331, 329), (317, 309, 323, 331), (316, 315, 329, 330), (309, 310, 324, 323), (333, 324, 328, 325), (337, 335, 331, 323), (337, 323, 324, 333), (335, 330, 329, 331), (320, 321, 322, 334), (334, 322, 330, 335), (318, 336, 332, 319), (336, 337, 333, 332), (318, 320, 334, 336), (336, 334, 335, 337), (319, 332, 326, 327), (332, 333, 325, 326), (519, 591, 348, 437), (423, 356, 373, 424), (436, 347, 346, 435), (364, 37, 345, 375), (370, 366, 377, 378), (433, 342, 343, 434), (432, 341, 342, 433), (431, 340, 341, 432), (430, 339, 340, 431), (437, 348, 339, 430), (516, 517, 359, 592), (356, 358, 374, 373), (347, 358, 357, 346), (425, 365, 376, 399), (436, 101, 344, 439), (342, 353, 354, 343), (341, 352, 353, 342), (593, 351, 352, 341), (594, 350, 351, 593), (592, 359, 350, 594), (21, 366, 370, 97), (508, 518, 369, 98), (98, 369, 360, 15), (15, 360, 361, 16), (16, 361, 362, 17), (17, 362, 363, 18), (18, 363, 364, 19), (19, 364, 365, 20), (397, 425, 366, 21), (97, 370, 367, 22), (354, 355, 372, 371), (365, 364, 375, 376), (358, 347, 38, 374), (39, 371, 383, 380), (371, 372, 384, 383), (399, 376, 388, 426), (440, 39, 380, 442), (376, 375, 387, 388), (375, 345, 382, 387), (373, 374, 386, 385), (344, 378, 390, 381), (378, 377, 389, 390), (439, 344, 381, 441), (424, 373, 385, 427), (374, 38, 379, 386), (429, 392, 384, 427), (379, 394, 385, 386), (392, 380, 383, 384), (388, 387, 382, 391), (447, 450, 457, 454), (390, 389, 393, 381), (441, 444, 394, 379), (426, 388, 391, 428), (445, 448, 450, 429), (444, 445, 429, 394), (389, 426, 428, 393), (394, 429, 427, 385), (372, 424, 427, 384), (377, 399, 426, 389), (20, 365, 425, 397), (366, 425, 399, 377), (355, 423, 424, 372), (44, 265, 422, 400), (202, 255, 421, 413), (242, 248, 420, 418), (248, 243, 419, 420), (230, 416, 418, 240), (233, 417, 419, 243), (208, 414, 416, 230), (218, 415, 417, 233), (147, 408, 415, 218), (265, 202, 413, 422), (174, 410, 412, 189), (215, 414, 411, 184), (184, 411, 410, 174), (189, 412, 409, 161), (119, 405, 408, 147), (132, 406, 407, 137), (58, 401, 406, 132), (137, 407, 405, 119), (8, 395, 404, 89), (72, 402, 403, 82), (89, 404, 402, 72), (82, 403, 401, 58), (8, 44, 400, 395), (255, 28, 398, 421), (28, 20, 397, 398), (355, 9, 396, 423), (393, 428, 445, 444), (428, 453, 448, 445), (381, 393, 444, 441), (391, 382, 452, 446), (38, 439, 441, 379), (345, 440, 442, 382), (347, 436, 439, 38), (102, 437, 430, 33), (33, 430, 431, 34), (34, 431, 432, 35), (35, 432, 433, 36), (36, 433, 434, 37), (101, 436, 435, 40), (510, 519, 437, 102), (37, 434, 440, 345), (449, 451, 458, 456), (447, 451, 380, 392), (453, 446, 443, 460), (452, 449, 456, 459), (429, 450, 447, 392), (380, 451, 449, 442), (451, 447, 454, 458), (453, 428, 391, 446), (452, 382, 442, 449), (450, 448, 455, 457), (448, 453, 460, 455), (446, 452, 459, 443), (459, 456, 464, 467), (458, 454, 462, 466), (454, 457, 465, 462), (455, 460, 468, 463), (443, 459, 467, 461), (457, 455, 463, 465), (456, 458, 466, 464), (460, 443, 461, 468), (469, 463, 468, 461), (464, 469, 461, 467), (466, 462, 469, 464), (462, 465, 463, 469), (155, 480, 486, 226), (115, 476, 485, 207), (167, 482, 484, 191), (207, 485, 483, 176), (176, 483, 482, 167), (191, 484, 481, 165), (125, 477, 480, 155), (130, 478, 479, 145), (62, 471, 478, 130), (145, 479, 477, 125), (226, 486, 476, 115), (49, 470, 475, 106), (50, 470, 474, 92), (70, 472, 473, 75), (92, 474, 472, 70), (75, 473, 471, 62), (106, 475, 487, 489), (491, 488, 498, 499), (492, 489, 495, 500), (489, 487, 497, 495), (491, 107, 52, 488), (520, 490, 51, 506), (522, 524, 501, 496), (523, 500, 495, 521), (522, 496, 528, 529), (520, 492, 500, 523), (487, 491, 499, 497), (524, 499, 504, 525), (502, 525, 504, 503), (499, 498, 503, 504), (501, 524, 525, 502), (490, 520, 523, 493), (495, 497, 522, 521), (493, 523, 521, 494), (497, 499, 524, 522), (492, 520, 506, 105), (32, 438, 519, 510), (14, 368, 518, 508), (338, 349, 517, 516), (438, 338, 591, 519), (93, 292, 515, 505), (47, 270, 514, 511), (196, 249, 513, 512), (270, 196, 512, 514), (349, 1, 507, 517), (31, 14, 508, 509), (249, 31, 509, 513), (368, 32, 510, 518), (0, 47, 511, 505), (292, 105, 506, 515), (526, 529, 528, 527), (494, 521, 526, 527), (521, 522, 529, 526), (3, 2, 531, 532), (396, 9, 534, 539), (96, 11, 535, 538), (2, 94, 537, 531), (13, 96, 538, 536), (94, 507, 540, 537), (11, 396, 539, 535), (507, 1, 530, 540), (9, 7, 533, 534), (600, 599, 548, 551), (599, 601, 552, 548), (601, 602, 547, 552), (531, 537, 550, 541), (603, 600, 551, 549), (540, 530, 542, 553), (532, 531, 541, 543), (537, 540, 553, 550), (602, 604, 546, 547), (541, 550, 563, 554), (552, 547, 560, 565), (549, 551, 564, 562), (553, 542, 555, 566), (543, 541, 554, 556), (550, 553, 566, 563), (547, 546, 559, 560), (544, 543, 556, 557), (551, 548, 561, 564), (548, 552, 565, 561), (581, 566, 555, 582), (577, 564, 561, 574), (574, 561, 565, 575), (575, 565, 560, 576), (576, 560, 559, 573), (585, 571, 558, 580), (584, 570, 571, 585), (583, 569, 570, 584), (581, 582, 589, 588), (583, 581, 588, 590), (564, 577, 578, 562), (571, 576, 573, 558), (570, 575, 576, 571), (569, 574, 575, 570), (574, 569, 567, 568), (566, 581, 583, 563), (563, 583, 584, 554), (554, 584, 585, 556), (556, 585, 580, 557), (577, 574, 568, 586), (578, 577, 586, 587), (569, 583, 590, 567), (596, 595, 516, 592), (597, 596, 592, 594), (598, 597, 594, 593), (516, 595, 591, 338), (341, 340, 598, 593), (340, 339, 597, 598), (339, 348, 596, 597), (348, 591, 595, 596), (534, 533, 604, 602), (536, 538, 600, 603), (539, 534, 602, 601), (535, 539, 601, 599), (538, 535, 599, 600), (354, 353, 609, 610), (353, 352, 608, 609), (544, 579, 618, 614), (543, 544, 614, 613), (352, 351, 607, 608), (351, 3, 605, 607), (545, 572, 617, 615), (7, 354, 610, 606), (572, 546, 616, 617), (604, 533, 612, 619), (3, 532, 611, 605), (533, 7, 606, 612), (546, 604, 619, 616), (532, 543, 613, 611), (579, 545, 615, 618), (640, 639, 623, 624), (642, 641, 628, 626), (639, 643, 622, 623), (645, 644, 632, 630), (646, 642, 626, 620), (648, 647, 633, 629), (650, 649, 621, 627), (652, 651, 634, 631), (647, 645, 630, 633), (643, 646, 620, 622), (641, 648, 629, 628), (649, 653, 625, 621), (644, 652, 631, 632), (653, 640, 624, 625), (651, 650, 627, 634), (636, 572, 545, 635), (635, 637, 558, 573), (637, 579, 544, 638), (558, 637, 638, 580), (545, 579, 637, 635), (559, 636, 635, 573), (572, 636, 559, 546), (544, 557, 580, 638), (619, 612, 650, 651), (610, 609, 640, 653), (617, 616, 652, 644), (606, 610, 653, 649), (613, 614, 648, 641), (607, 605, 646, 643), (618, 615, 645, 647), (616, 619, 651, 652), (612, 606, 649, 650), (614, 618, 647, 648), (605, 611, 642, 646), (615, 617, 644, 645), (608, 607, 643, 639), (611, 613, 641, 642), (609, 608, 639, 640), (707, 699, 662, 660), (708, 700, 656, 657), (709, 701, 666, 664), (710, 707, 660, 654), (711, 702, 667, 663), (712, 703, 655, 661), (713, 704, 668, 665), (702, 709, 664, 667), (700, 710, 654, 656), (699, 711, 663, 662), (703, 705, 659, 655), (701, 713, 665, 666), (705, 706, 658, 659), (704, 712, 661, 668), (706, 708, 657, 658), (698, 685, 672, 683), (696, 689, 679, 680), (697, 698, 683, 682), (693, 690, 681, 673), (695, 697, 682, 678), (691, 688, 677, 669), (692, 687, 675, 671), (694, 686, 674, 676), (690, 696, 680, 681), (689, 695, 678, 679), (688, 694, 676, 677), (687, 684, 670, 675), (686, 693, 673, 674), (685, 692, 671, 672), (684, 691, 669, 670), (714, 721, 691, 684), (715, 722, 692, 685), (716, 723, 693, 686), (722, 622, 729, 735), (718, 724, 694, 688), (719, 725, 695, 689), (720, 726, 696, 690), (724, 716, 686, 694), (626, 714, 734, 730), (721, 718, 688, 691), (725, 727, 697, 695), (723, 720, 690, 693), (727, 728, 698, 697), (726, 719, 689, 696), (728, 715, 685, 698), (683, 672, 708, 706), (680, 679, 712, 704), (682, 683, 706, 705), (673, 681, 713, 701), (678, 682, 705, 703), (669, 677, 711, 699), (671, 675, 710, 700), (676, 674, 709, 702), (681, 680, 704, 713), (679, 678, 703, 712), (677, 676, 702, 711), (675, 670, 707, 710), (674, 673, 701, 709), (672, 671, 700, 708), (670, 669, 699, 707), (624, 623, 715, 728), (634, 627, 719, 726), (625, 624, 728, 727), (632, 631, 720, 723), (621, 625, 727, 725), (628, 629, 718, 721), (684, 687, 732, 731), (633, 630, 716, 724), (631, 634, 726, 720), (627, 621, 725, 719), (629, 633, 724, 718), (714, 684, 731, 734), (630, 632, 723, 716), (623, 622, 722, 715), (626, 628, 721, 714), (687, 692, 733, 732), (622, 620, 717, 729), (692, 722, 735, 733), (620, 626, 730, 717), (736, 734, 731, 732), (736, 735, 729, 717), (734, 736, 717, 730), (735, 736, 732, 733)])
me_cylinder.polygons.foreach_set('use_smooth', [True] * 693)
_uv = me_cylinder.uv_layers.new(name='UVMap')
_uv.uv.foreach_set('vector', [0.9883, 0.9446, 0.9883, 1.0, 0.9783, 1.0, 0.9783, 0.9446, 0.9783, 0.9446, 0.9783, 1.0, 0.875, 1.0, 0.875, 0.9446, 0.6875, 0.9446, 0.6875, 1.0, 0.625, 1.0, 0.625, 0.9446, 0.5734, 0.9446, 0.5734, 1.0, 0.5217, 1.0, 0.5217, 0.9446, 0.5117, 0.9446, 0.5117, 1.0, 0.5, 1.0, 0.5, 0.9446, 0.5117, 0.3469, 0.5117, 0.5, 0.5, 0.5, 0.5, 0.3469, 0.5734, 0.3469, 0.5734, 0.5, 0.5217, 0.5, 0.5217, 0.3469, 0.6875, 0.3469, 0.6875, 0.5, 0.625, 0.5, 0.625, 0.3469, 0.75, 0.3469, 0.75, 0.5, 0.6875, 0.5, 0.6875, 0.3469, 0.8125, 0.3469, 0.8125, 0.5, 0.75, 0.5, 0.75, 0.3469, 0.875, 0.3469, 0.875, 0.5, 0.8125, 0.5, 0.8125, 0.3469, 0.9783, 0.3469, 0.9783, 0.5, 0.875, 0.5, 0.875, 0.3469, 0.9883, 0.3469, 0.9883, 0.5, 0.9783, 0.5, 0.9783, 0.3469, 0.9883, 0.2975, 0.9883, 0.3469, 0.9783, 0.3469, 0.9783, 0.2975, 0.9783, 0.2975, 0.9783, 0.3469, 0.875, 0.3469, 0.875, 0.2975, 0.875, 0.2975, 0.875, 0.3469, 0.8125, 0.3469, 0.8125, 0.2975, 0.8125, 0.2975, 0.8125, 0.3469, 0.75, 0.3469, 0.75, 0.2975, 0.75, 0.2975, 0.75, 0.3469, 0.6875, 0.3469, 0.6875, 0.2975, 0.6875, 0.2975, 0.6875, 0.3469, 0.625, 0.3469, 0.625, 0.2975, 0.5734, 0.2975, 0.5734, 0.3469, 0.5217, 0.3469, 0.5217, 0.2975, 0.5117, 0.2975, 0.5117, 0.3469, 0.5, 0.3469, 0.5, 0.2975, 0.5117, 0.625, 0.5117, 0.75, 0.5, 0.75, 0.5, 0.625, 0.6875, 0.8782, 0.6875, 0.9446, 0.6875, 0.9446, 0.6875, 0.8782, 0.5117, 0.75, 0.5117, 0.625, 0.5117, 0.625, 0.5117, 0.75, 0.75, 0.625, 0.75, 0.75, 0.6875, 0.75, 0.6875, 0.625, 0.8125, 0.625, 0.8125, 0.75, 0.75, 0.75, 0.75, 0.625, 0.875, 0.625, 0.875, 0.75, 0.8125, 0.75, 0.8125, 0.625, 0.9783, 0.625, 0.9783, 0.75, 0.875, 0.75, 0.875, 0.625, 0.9883, 0.625, 0.9883, 0.75, 0.9783, 0.75, 0.9783, 0.625, 0.5117, 0.0, 0.5117, 0.1134, 0.5, 0.1134, 0.5, 0.0, 0.5734, 0.0, 0.5734, 0.1134, 0.5217, 0.1134, 0.5217, 0.0, 0.6875, 0.0, 0.6875, 0.1134, 0.625, 0.1134, 0.625, 0.0, 0.75, 0.0, 0.75, 0.1134, 0.6875, 0.1134, 0.6875, 0.0, 0.8125, 0.0, 0.8125, 0.1134, 0.75, 0.1134, 0.75, 0.0, 0.6207, 0.0, 0.5117, 0.0, 0.5, 0.0, 0.6143, 0.0, 0.9286, 0.0, 0.8616, 0.0, 0.8643, 0.0, 0.9329, 0.0, 0.859, 0.0, 0.7398, 0.0, 0.7396, 0.0, 0.7727, 0.0, 0.6802, 0.0, 0.6207, 0.0, 0.6439, 0.0, 0.679, 0.0, 0.75, 0.0, 0.6875, 0.0, 0.6875, 0.0, 0.75, 0.0, 0.8125, 0.0, 0.75, 0.0, 0.75, 0.0, 0.8125, 0.0, 0.917, 0.0, 0.9783, 0.0, 0.9783, 0.0, 0.917, 0.0, 0.875, 0.0, 0.8125, 0.0, 0.8125, 0.0, 0.875, 0.0, 0.9783, 0.0, 0.875, 0.0, 0.875, 0.0, 0.9783, 0.0, 0.7402, 0.0, 0.8544, 0.0, 0.8544, 0.0, 0.7402, 0.0, 0.5217, 0.0, 0.6261, 0.0, 0.6261, 0.0, 0.5217, 0.0, 0.6832, 0.0, 0.7402, 0.0, 0.7402, 0.0, 0.6832, 0.0, 0.5734, 0.0, 0.5217, 0.0, 0.5217, 0.0, 0.5734, 0.0, 0.6875, 0.0, 0.625, 0.0, 0.625, 0.0, 0.6875, 0.0, 0.6875, 0.0, 0.625, 0.0, 0.625, 0.0, 0.6875, 0.0, 0.5734, 0.0, 0.5217, 0.0, 0.5217, 0.0, 0.5734, 0.0, 0.6832, 0.0, 0.7402, 0.0, 0.7402, 0.0, 0.6832, 0.0, 0.5217, 0.0, 0.6261, 0.0, 0.6261, 0.0, 0.5217, 0.0, 0.7402, 0.0, 0.8544, 0.0, 0.8544, 0.0, 0.7402, 0.0, 0.9783, 0.0, 0.875, 0.0, 0.875, 0.0, 0.9783, 0.0, 0.875, 0.0, 0.8125, 0.0, 0.8125, 0.0, 0.875, 0.0, 0.917, 0.0, 0.9783, 0.0, 0.9783, 0.0, 0.917, 0.0, 0.8125, 0.0, 0.75, 0.0, 0.75, 0.0, 0.8125, 0.0, 0.75, 0.0, 0.6875, 0.0, 0.6875, 0.0, 0.75, 0.0, 0.6875, 0.0, 0.625, 0.0, 0.625, 0.0, 0.6875, 0.0, 0.5734, 0.0, 0.5217, 0.0, 0.5217, 0.0, 0.5734, 0.0, 0.6832, 0.0, 0.7402, 0.0, 0.7402, 0.0, 0.6832, 0.0, 0.5217, 0.0, 0.6261, 0.0, 0.6261, 0.0, 0.5217, 0.0, 0.7402, 0.0, 0.8544, 0.0, 0.8544, 0.0, 0.7402, 0.0, 0.9783, 0.0, 0.875, 0.0, 0.875, 0.0, 0.9783, 0.0, 0.875, 0.0, 0.8125, 0.0, 0.8125, 0.0, 0.875, 0.0, 0.917, 0.0, 0.9783, 0.0, 0.9783, 0.0, 0.917, 0.0, 0.8125, 0.0, 0.75, 0.0, 0.75, 0.0, 0.8125, 0.0, 0.75, 0.0, 0.6875, 0.0, 0.6875, 0.0, 0.75, 0.0, 0.75, 0.0, 0.6875, 0.0, 0.6875, 0.0, 0.75, 0.0, 0.8125, 0.0, 0.75, 0.0, 0.75, 0.0, 0.8125, 0.0, 0.7402, 0.0, 0.8544, 0.0, 0.8544, 0.0, 0.7402, 0.0, 0.5217, 0.0, 0.6261, 0.0, 0.6261, 0.0, 0.5217, 0.0, 0.6832, 0.0, 0.7402, 0.0, 0.7402, 0.0, 0.6832, 0.0, 0.5734, 0.0, 0.5217, 0.0, 0.5217, 0.0, 0.5734, 0.0, 0.6875, 0.0, 0.625, 0.0, 0.625, 0.0, 0.6875, 0.0, 0.6832, 0.0, 0.6261, 0.0, 0.6207, 0.0, 0.6802, 0.0, 0.8544, 0.0, 0.7402, 0.0, 0.7398, 0.0, 0.859, 0.0, 0.917, 0.0, 0.8544, 0.0, 0.859, 0.0, 0.9243, 0.0, 0.6261, 0.0, 0.5217, 0.0, 0.5117, 0.0, 0.6207, 0.0, 0.9942, 0.0, 0.9942, 0.1134, 0.9883, 0.1134, 0.9883, 0.0, 0.5217, 0.0, 0.5217, 0.1134, 0.5117, 0.1134, 0.5117, 0.0, 0.9942, 0.625, 0.9942, 0.75, 0.9883, 0.75, 0.9883, 0.625, 0.6875, 0.8158, 0.6875, 0.8782, 0.6875, 0.8782, 0.6875, 0.8158, 0.5217, 0.2975, 0.5217, 0.3469, 0.5117, 0.3469, 0.5117, 0.2975, 0.9942, 0.2975, 0.9942, 0.3469, 0.9883, 0.3469, 0.9883, 0.2975, 0.9942, 0.3469, 0.9942, 0.5, 0.9883, 0.5, 0.9883, 0.3469, 0.5217, 0.3469, 0.5217, 0.5, 0.5117, 0.5, 0.5117, 0.3469, 0.5217, 0.9446, 0.5217, 1.0, 0.5117, 1.0, 0.5117, 0.9446, 0.9942, 0.9446, 0.9942, 1.0, 0.9883, 1.0, 0.9883, 0.9446, 0.9783, 0.0, 0.875, 0.0, 0.875, 0.0, 0.9783, 0.0, 0.917, 0.0, 0.9783, 0.0, 0.9783, 0.0, 0.917, 0.0, 0.875, 0.0, 0.8125, 0.0, 0.8125, 0.0, 0.875, 0.0, 0.7402, 0.0, 0.8544, 0.0, 0.8544, 0.0, 0.7402, 0.0, 0.8125, 0.0, 0.75, 0.0, 0.75, 0.0, 0.8125, 0.0, 0.6832, 0.0, 0.7402, 0.0, 0.7402, 0.0, 0.6832, 0.0, 0.75, 0.0, 0.6875, 0.0, 0.6875, 0.0, 0.75, 0.0, 0.75, 0.0, 0.6875, 0.0, 0.6875, 0.0, 0.75, 0.0, 0.5217, 0.0, 0.6261, 0.0, 0.6261, 0.0, 0.5217, 0.0, 0.6832, 0.0, 0.7402, 0.0, 0.7402, 0.0, 0.6832, 0.0, 0.8125, 0.0, 0.75, 0.0, 0.75, 0.0, 0.8125, 0.0, 0.5734, 0.0, 0.5217, 0.0, 0.5217, 0.0, 0.5734, 0.0, 0.7402, 0.0, 0.8544, 0.0, 0.8544, 0.0, 0.7402, 0.0, 0.875, 0.0, 0.8125, 0.0, 0.8125, 0.0, 0.875, 0.0, 0.6875, 0.0, 0.625, 0.0, 0.625, 0.0, 0.6875, 0.0, 0.917, 0.0, 0.9783, 0.0, 0.9783, 0.0, 0.917, 0.0, 0.9783, 0.0, 0.875, 0.0, 0.875, 0.0, 0.9783, 0.0, 0.9783, 0.0, 0.875, 0.0, 0.875, 0.0, 0.9783, 0.0, 0.917, 0.0, 0.9783, 0.0, 0.9783, 0.0, 0.917, 0.0, 0.6875, 0.0, 0.625, 0.0, 0.625, 0.0, 0.6875, 0.0, 0.875, 0.0, 0.8125, 0.0, 0.8125, 0.0, 0.875, 0.0, 0.7402, 0.0, 0.8544, 0.0, 0.8544, 0.0, 0.7402, 0.0, 0.5734, 0.0, 0.5217, 0.0, 0.5217, 0.0, 0.5734, 0.0, 0.8125, 0.0, 0.75, 0.0, 0.75, 0.0, 0.8125, 0.0, 0.6832, 0.0, 0.7402, 0.0, 0.7402, 0.0, 0.6832, 0.0, 0.5217, 0.0, 0.6261, 0.0, 0.6261, 0.0, 0.5217, 0.0, 0.75, 0.0, 0.6875, 0.0, 0.6875, 0.0, 0.75, 0.0, 0.9783, 0.0, 0.875, 0.0, 0.875, 0.0, 0.9783, 0.0, 0.917, 0.0, 0.9783, 0.0, 0.9783, 0.0, 0.917, 0.0, 0.6875, 0.0, 0.625, 0.0, 0.625, 0.0, 0.6875, 0.0, 0.875, 0.0, 0.8125, 0.0, 0.8125, 0.0, 0.875, 0.0, 0.7402, 0.0, 0.8544, 0.0, 0.8544, 0.0, 0.7402, 0.0, 0.5734, 0.0, 0.5217, 0.0, 0.5217, 0.0, 0.5734, 0.0, 0.8125, 0.0, 0.75, 0.0, 0.75, 0.0, 0.8125, 0.0, 0.6832, 0.0, 0.7402, 0.0, 0.7402, 0.0, 0.6832, 0.0, 0.5217, 0.0, 0.6261, 0.0, 0.6261, 0.0, 0.5217, 0.0, 0.75, 0.0, 0.6875, 0.0, 0.6875, 0.0, 0.75, 0.0, 0.75, 0.0, 0.6875, 0.0, 0.6875, 0.0, 0.75, 0.0, 0.5217, 0.0, 0.6261, 0.0, 0.6261, 0.0, 0.5217, 0.0, 0.6832, 0.0, 0.7402, 0.0, 0.7402, 0.0, 0.6832, 0.0, 0.8125, 0.0, 0.75, 0.0, 0.75, 0.0, 0.8125, 0.0, 0.5734, 0.0, 0.5217, 0.0, 0.5217, 0.0, 0.5734, 0.0, 0.7402, 0.0, 0.8544, 0.0, 0.8544, 0.0, 0.7402, 0.0, 0.875, 0.0, 0.8125, 0.0, 0.8125, 0.0, 0.875, 0.0, 0.6875, 0.0, 0.625, 0.0, 0.625, 0.0, 0.6875, 0.0, 0.917, 0.0, 0.9783, 0.0, 0.9783, 0.0, 0.917, 0.0, 0.9783, 0.0, 0.875, 0.0, 0.875, 0.0, 0.9783, 0.0, 0.6832, 0.0, 0.7402, 0.0, 0.7402, 0.0, 0.6832, 0.0, 0.5217, 0.0, 0.6261, 0.0, 0.6261, 0.0, 0.5217, 0.0, 0.75, 0.0, 0.6875, 0.0, 0.6875, 0.0, 0.75, 0.0, 0.9783, 0.0, 0.875, 0.0, 0.875, 0.0, 0.9783, 0.0, 0.917, 0.0, 0.9783, 0.0, 0.9783, 0.0, 0.917, 0.0, 0.6875, 0.0, 0.625, 0.0, 0.625, 0.0, 0.6875, 0.0, 0.875, 0.0, 0.8125, 0.0, 0.8125, 0.0, 0.875, 0.0, 0.7402, 0.0, 0.8544, 0.0, 0.8544, 0.0, 0.7402, 0.0, 0.5734, 0.0, 0.5217, 0.0, 0.5217, 0.0, 0.5734, 0.0, 0.8125, 0.0, 0.75, 0.0, 0.75, 0.0, 0.8125, 0.0, 0.8125, 0.0, 0.75, 0.0, 0.75, 0.0, 0.8125, 0.0, 0.5734, 0.0, 0.5217, 0.0, 0.5217, 0.0, 0.5734, 0.0, 0.7402, 0.0, 0.8544, 0.0, 0.8544, 0.0, 0.7402, 0.0, 0.875, 0.0, 0.8125, 0.0, 0.8125, 0.0, 0.875, 0.0, 0.6875, 0.0, 0.625, 0.0, 0.625, 0.0, 0.6875, 0.0, 0.917, 0.0, 0.9783, 0.0, 0.9783, 0.0, 0.917, 0.0, 0.9783, 0.0, 0.875, 0.0, 0.875, 0.0, 0.9783, 0.0, 0.75, 0.0, 0.6875, 0.0, 0.6875, 0.0, 0.75, 0.0, 0.5217, 0.0, 0.6261, 0.0, 0.6261, 0.0, 0.5217, 0.0, 0.6832, 0.0, 0.7402, 0.0, 0.7402, 0.0, 0.6832, 0.0, 0.6832, 0.0, 0.7402, 0.0, 0.7402, 0.0, 0.6832, 0.0, 0.5217, 0.0, 0.6261, 0.0, 0.6261, 0.0, 0.5217, 0.0, 0.75, 0.0, 0.6875, 0.0, 0.6875, 0.0, 0.75, 0.0, 0.9783, 0.0, 0.875, 0.0, 0.875, 0.0, 0.9783, 0.0, 0.917, 0.0, 0.9783, 0.0, 0.9783, 0.0, 0.917, 0.0, 0.6875, 0.0, 0.625, 0.0, 0.625, 0.0, 0.6875, 0.0, 0.875, 0.0, 0.8125, 0.0, 0.8125, 0.0, 0.875, 0.0, 0.7402, 0.0, 0.8544, 0.0, 0.8544, 0.0, 0.7402, 0.0, 0.5734, 0.0, 0.5217, 0.0, 0.5217, 0.0, 0.5734, 0.0, 0.8125, 0.0, 0.75, 0.0, 0.75, 0.0, 0.8125, 0.0, 0.8125, 0.0, 0.75, 0.0, 0.75, 0.0, 0.8125, 0.0, 0.5734, 0.0, 0.5217, 0.0, 0.5217, 0.0, 0.5734, 0.0, 0.7402, 0.0, 0.8544, 0.0, 0.8544, 0.0, 0.7402, 0.0, 0.875, 0.0, 0.8125, 0.0, 0.8125, 0.0, 0.875, 0.0, 0.6875, 0.0, 0.625, 0.0, 0.625, 0.0, 0.6875, 0.0, 0.917, 0.0, 0.9783, 0.0, 0.9783, 0.0, 0.917, 0.0, 0.9783, 0.0, 0.875, 0.0, 0.875, 0.0, 0.9783, 0.0, 0.75, 0.0, 0.6875, 0.0, 0.6875, 0.0, 0.75, 0.0, 0.5217, 0.0, 0.6261, 0.0, 0.6261, 0.0, 0.5217, 0.0, 0.6832, 0.0, 0.7402, 0.0, 0.7402, 0.0, 0.6832, 0.0, 0.9942, 0.1807, 0.9942, 0.2481, 0.9883, 0.2481, 0.9883, 0.1807, 0.5217, 0.1807, 0.5217, 0.2481, 0.5117, 0.2481, 0.5117, 0.1807, 0.5117, 0.1807, 0.5023, 0.2301, 0.5, 0.2244, 0.5, 0.1807, 0.5734, 0.1807, 0.5734, 0.2481, 0.5217, 0.2481, 0.5217, 0.1807, 0.6875, 0.1807, 0.6875, 0.2481, 0.625, 0.2481, 0.625, 0.1807, 0.75, 0.1807, 0.75, 0.2481, 0.6875, 0.2481, 0.6875, 0.1807, 0.8125, 0.1807, 0.8125, 0.2481, 0.75, 0.2481, 0.75, 0.1807, 0.875, 0.1807, 0.875, 0.2481, 0.8125, 0.2481, 0.8125, 0.1807, 0.9783, 0.1807, 0.9783, 0.2481, 0.875, 0.2481, 0.875, 0.1807, 0.9883, 0.1807, 0.9883, 0.2481, 0.9783, 0.2481, 0.9783, 0.1807, 0.8125, 0.0, 0.75, 0.0, 0.75, 0.0, 0.8125, 0.0, 0.7402, 0.0, 0.8544, 0.0, 0.8544, 0.0, 0.7402, 0.0, 0.875, 0.0, 0.8125, 0.0, 0.8125, 0.0, 0.875, 0.0, 0.917, 0.0, 0.9783, 0.0, 0.9783, 0.0, 0.917, 0.0, 0.9783, 0.0, 0.875, 0.0, 0.875, 0.0, 0.9783, 0.0, 0.75, 0.0, 0.6875, 0.0, 0.6875, 0.0, 0.75, 0.0, 0.6832, 0.0, 0.7402, 0.0, 0.7402, 0.0, 0.6832, 0.0, 0.75, 0.0, 0.6875, 0.0, 0.6875, 0.0, 0.75, 0.0, 0.5217, 0.0, 0.6261, 0.0, 0.6261, 0.0, 0.5217, 0.0, 0.6832, 0.0, 0.7402, 0.0, 0.7402, 0.0, 0.6832, 0.0, 0.8125, 0.0, 0.75, 0.0, 0.75, 0.0, 0.8125, 0.0, 0.5734, 0.0, 0.5217, 0.0, 0.5217, 0.0, 0.5734, 0.0, 0.7402, 0.0, 0.8544, 0.0, 0.8544, 0.0, 0.7402, 0.0, 0.875, 0.0, 0.8125, 0.0, 0.8125, 0.0, 0.875, 0.0, 0.6875, 0.0, 0.625, 0.0, 0.625, 0.0, 0.6875, 0.0, 0.917, 0.0, 0.9783, 0.0, 0.9783, 0.0, 0.917, 0.0, 0.9783, 0.0, 0.875, 0.0, 0.875, 0.0, 0.9783, 0.0, 0.6875, 0.0, 0.625, 0.0, 0.625, 0.0, 0.6875, 0.0, 0.6875, 0.0, 0.6875, 0.0, 0.6875, 0.0, 0.6875, 0.0, 0.5734, 0.0, 0.5217, 0.0, 0.5217, 0.0, 0.5734, 0.0, 0.6875, 0.0, 0.6875, 0.0, 0.6875, 0.0, 0.6875, 0.0, 0.5217, 0.0, 0.6261, 0.0, 0.6261, 0.0, 0.5217, 0.0, 0.6261, 0.0, 0.6261, 0.0, 0.6261, 0.0, 0.6261, 0.0, 0.625, 0.0, 0.6875, 0.0, 0.6875, 0.0, 0.625, 0.0, 0.5734, 0.0, 0.625, 0.0, 0.625, 0.0, 0.5734, 0.0, 0.6261, 0.0, 0.5217, 0.0, 0.5217, 0.0, 0.6261, 0.0, 0.6261, 0.0, 0.6261, 0.0, 0.6261, 0.0, 0.6261, 0.0, 0.625, 0.0, 0.6875, 0.0, 0.6875, 0.0, 0.625, 0.0, 0.6261, 0.0, 0.6261, 0.0, 0.6261, 0.0, 0.6261, 0.0, 0.5217, 0.0, 0.6261, 0.0, 0.6261, 0.0, 0.5217, 0.0, 0.6261, 0.0, 0.5217, 0.0, 0.5217, 0.0, 0.6261, 0.0, 0.6875, 0.0, 0.6875, 0.0, 0.6875, 0.0, 0.6875, 0.0, 0.5734, 0.0, 0.5217, 0.0, 0.5217, 0.0, 0.5734, 0.0, 0.6875, 0.0, 0.6875, 0.0, 0.6875, 0.0, 0.6875, 0.0, 0.5734, 0.0, 0.625, 0.0, 0.625, 0.0, 0.5734, 0.0, 0.6875, 0.0, 0.625, 0.0, 0.625, 0.0, 0.6875, 0.0, 0.6261, 0.0, 0.6261, 0.0, 0.6261, 0.0, 0.6261, 0.0, 0.5734, 0.0, 0.5734, 0.0, 0.5217, 0.0, 0.5217, 0.0, 0.6875, 0.0, 0.6875, 0.0, 0.625, 0.0, 0.625, 0.0, 0.5217, 0.0, 0.5217, 0.0, 0.6261, 0.0, 0.6261, 0.0, 0.5217, 0.0, 0.5217, 0.0, 0.6261, 0.0, 0.6261, 0.0, 0.6875, 0.0, 0.6875, 0.0, 0.625, 0.0, 0.625, 0.0, 0.5734, 0.0, 0.5734, 0.0, 0.5217, 0.0, 0.5217, 0.0, 0.9942, 0.2481, 0.9942, 0.2975, 0.9883, 0.2975, 0.9883, 0.2481, 0.5217, 0.2481, 0.5217, 0.2975, 0.5117, 0.2975, 0.5117, 0.2481, 0.5117, 0.2481, 0.5117, 0.2975, 0.5029, 0.2638, 0.5036, 0.2481, 0.5734, 0.2481, 0.5734, 0.2975, 0.5217, 0.2975, 0.5217, 0.2481, 0.6875, 0.2481, 0.6875, 0.2975, 0.625, 0.2975, 0.625, 0.2481, 0.75, 0.2481, 0.75, 0.2975, 0.6875, 0.2975, 0.6875, 0.2481, 0.8125, 0.2481, 0.8125, 0.2975, 0.75, 0.2975, 0.75, 0.2481, 0.875, 0.2481, 0.875, 0.2975, 0.8125, 0.2975, 0.8125, 0.2481, 0.9783, 0.2481, 0.9783, 0.2975, 0.875, 0.2975, 0.875, 0.2481, 0.9883, 0.2481, 0.9883, 0.2975, 0.9783, 0.2975, 0.9783, 0.2481, 0.8125, 0.1134, 0.8125, 0.1807, 0.75, 0.1807, 0.75, 0.1134, 0.75, 0.1134, 0.75, 0.1807, 0.6875, 0.1807, 0.6875, 0.1134, 0.6875, 0.1134, 0.6875, 0.1807, 0.625, 0.1807, 0.625, 0.1134, 0.5734, 0.1134, 0.5734, 0.1807, 0.5217, 0.1807, 0.5217, 0.1134, 0.5117, 0.1134, 0.5117, 0.1807, 0.5, 0.1807, 0.5, 0.1134, 0.5217, 0.1134, 0.5217, 0.1807, 0.5117, 0.1807, 0.5117, 0.1134, 0.9942, 0.1134, 0.9942, 0.1807, 0.9883, 0.1807, 0.9883, 0.1134, 0.5, 0.2244, 0.5023, 0.2301, 0.5023, 0.2301, 0.5, 0.2244, 0.5023, 0.2301, 0.5036, 0.2481, 0.5036, 0.2481, 0.5023, 0.2301, 0.5036, 0.2481, 0.5029, 0.2638, 0.5029, 0.2638, 0.5036, 0.2481, 0.5029, 0.2638, 0.5117, 0.2975, 0.5, 0.2975, 0.5, 0.272, 0.5023, 0.2301, 0.5117, 0.1807, 0.5117, 0.2481, 0.5036, 0.2481, 0.5029, 0.2638, 0.5, 0.272, 0.5, 0.272, 0.5029, 0.2638, 0.5023, 0.2301, 0.5036, 0.2481, 0.5036, 0.2481, 0.5023, 0.2301, 0.5, 0.2244, 0.5023, 0.2301, 0.5023, 0.2301, 0.5, 0.2244, 0.5036, 0.2481, 0.5029, 0.2638, 0.5029, 0.2638, 0.5036, 0.2481, 0.5029, 0.2638, 0.5, 0.272, 0.5, 0.272, 0.5029, 0.2638, 0.5, 0.2482, 0.5, 0.2244, 0.5023, 0.2301, 0.5026, 0.247, 0.5, 0.272, 0.5, 0.2482, 0.5026, 0.247, 0.5029, 0.2638, 0.8544, 0.0, 0.917, 0.0, 0.917, 0.0, 0.8544, 0.0, 0.8544, 0.0, 0.917, 0.0, 0.917, 0.0, 0.8544, 0.0, 0.8544, 0.0, 0.917, 0.0, 0.917, 0.0, 0.8544, 0.0, 0.8544, 0.0, 0.917, 0.0, 0.917, 0.0, 0.8544, 0.0, 0.8544, 0.0, 0.917, 0.0, 0.917, 0.0, 0.8544, 0.0, 0.8544, 0.0, 0.917, 0.0, 0.917, 0.0, 0.8544, 0.0, 0.8544, 0.0, 0.917, 0.0, 0.917, 0.0, 0.8544, 0.0, 0.8544, 0.0, 0.917, 0.0, 0.917, 0.0, 0.8544, 0.0, 0.8544, 0.0, 0.917, 0.0, 0.917, 0.0, 0.8544, 0.0, 0.8544, 0.0, 0.917, 0.0, 0.917, 0.0, 0.8544, 0.0, 0.8544, 0.0, 0.917, 0.0, 0.917, 0.0, 0.8544, 0.0, 0.8544, 0.0, 0.917, 0.0, 0.917, 0.0, 0.8544, 0.0, 0.8544, 0.0, 0.917, 0.0, 0.917, 0.0, 0.8544, 0.0, 0.8544, 0.0, 0.917, 0.0, 0.917, 0.0, 0.8544, 0.0, 0.8544, 0.0, 0.917, 0.0, 0.917, 0.0, 0.8544, 0.0, 0.9942, 0.0, 0.9286, 0.0, 0.9329, 0.0, 1.0, 0.0, 0.9783, 0.0, 0.917, 0.0, 0.917, 0.0, 0.9783, 0.0, 0.917, 0.0, 0.9243, 0.0, 0.9243, 0.0, 0.917, 0.0, 0.917, 0.0, 0.917, 0.0, 0.917, 0.0, 0.917, 0.0, 0.8125, 0.0, 0.875, 0.0, 0.875, 0.0, 0.8125, 0.0, 0.9883, 0.1807, 0.9783, 0.1807, 0.9783, 0.1807, 0.9883, 0.1807, 0.8125, 0.0, 0.8125, 0.0, 0.8125, 0.0, 0.8125, 0.0, 0.9883, 0.1134, 0.9883, 0.1807, 0.9883, 0.1807, 0.9883, 0.1134, 0.9243, 0.0, 0.9883, 0.0, 0.9883, 0.0, 0.9243, 0.0, 0.875, 0.0, 0.9783, 0.0, 0.9783, 0.0, 0.875, 0.0, 0.9783, 0.1807, 0.875, 0.1807, 0.875, 0.1807, 0.9783, 0.1807, 0.8125, 0.1134, 0.8125, 0.0, 0.8125, 0.0, 0.8125, 0.1134, 0.8125, 0.1807, 0.8125, 0.1134, 0.8125, 0.1134, 0.8125, 0.1807, 0.875, 0.1807, 0.8125, 0.1807, 0.8125, 0.1807, 0.875, 0.1807, 0.9883, 0.0, 0.9883, 0.1134, 0.9883, 0.1134, 0.9883, 0.0, 0.9883, 0.1134, 0.9883, 0.1807, 0.9883, 0.1807, 0.9883, 0.1134, 0.8125, 0.1134, 0.8125, 0.0, 0.8125, 0.0, 0.8125, 0.1134, 0.9883, 0.1807, 0.9783, 0.1807, 0.9783, 0.1807, 0.9883, 0.1807, 0.8125, 0.1807, 0.8125, 0.1134, 0.8125, 0.1134, 0.8125, 0.1807, 0.9783, 0.1807, 0.875, 0.1807, 0.875, 0.1807, 0.9783, 0.1807, 0.8125, 0.0, 0.8125, 0.0, 0.8125, 0.0, 0.8125, 0.0, 0.875, 0.1807, 0.8125, 0.1807, 0.8125, 0.1807, 0.875, 0.1807, 0.8125, 0.0, 0.875, 0.0, 0.875, 0.0, 0.8125, 0.0, 0.9783, 0.0, 0.917, 0.0, 0.917, 0.0, 0.9783, 0.0, 0.875, 0.0, 0.9783, 0.0, 0.9783, 0.0, 0.875, 0.0, 0.917, 0.0, 0.9243, 0.0, 0.9243, 0.0, 0.917, 0.0, 0.9243, 0.0, 0.9883, 0.0, 0.9883, 0.0, 0.9243, 0.0, 0.917, 0.0, 0.917, 0.0, 0.917, 0.0, 0.917, 0.0, 0.9883, 0.0, 0.9883, 0.1134, 0.9883, 0.1134, 0.9883, 0.0, 0.9297, 0.1134, 0.9883, 0.1134, 0.9883, 0.1807, 0.9297, 0.1807, 0.9297, 0.0, 0.887, 0.0, 0.9243, 0.0, 0.9883, 0.0, 0.9297, 0.0, 0.9883, 0.0, 0.9883, 0.1134, 0.9297, 0.1134, 0.887, 0.0, 0.903, 0.0, 0.917, 0.0, 0.9243, 0.0, 0.8125, 0.0, 0.875, 0.0, 0.889, 0.0, 0.8498, 0.0, 0.8498, 0.0, 0.889, 0.0, 0.903, 0.0, 0.887, 0.0, 0.8125, 0.0, 0.8711, 0.0, 0.8711, 0.1134, 0.8125, 0.1134, 0.8711, 0.0, 0.9297, 0.0, 0.9297, 0.1134, 0.8711, 0.1134, 0.8125, 0.0, 0.8125, 0.0, 0.8498, 0.0, 0.8711, 0.0, 0.8711, 0.0, 0.8498, 0.0, 0.887, 0.0, 0.9297, 0.0, 0.8125, 0.1134, 0.8711, 0.1134, 0.8711, 0.1807, 0.8125, 0.1807, 0.8711, 0.1134, 0.9297, 0.1134, 0.9297, 0.1807, 0.8711, 0.1807, 0.9942, 0.8158, 0.9942, 0.8782, 0.9883, 0.8782, 0.9883, 0.8158, 0.5734, 0.9446, 0.5217, 0.9446, 0.5217, 0.9446, 0.5734, 0.9446, 0.5117, 0.8158, 0.5117, 0.8782, 0.5, 0.8782, 0.5, 0.8158, 0.6875, 0.625, 0.6875, 0.75, 0.6875, 0.75, 0.6875, 0.625, 0.5117, 0.625, 0.5217, 0.625, 0.5217, 0.625, 0.5117, 0.625, 0.75, 0.8158, 0.75, 0.8782, 0.6875, 0.8782, 0.6875, 0.8158, 0.8125, 0.8158, 0.8125, 0.8782, 0.75, 0.8782, 0.75, 0.8158, 0.875, 0.8158, 0.875, 0.8782, 0.8125, 0.8782, 0.8125, 0.8158, 0.9783, 0.8158, 0.9783, 0.8782, 0.875, 0.8782, 0.875, 0.8158, 0.9883, 0.8158, 0.9883, 0.8782, 0.9783, 0.8782, 0.9783, 0.8158, 0.9942, 0.8782, 0.9942, 0.9446, 0.9883, 0.9446, 0.9883, 0.8782, 0.5217, 0.9446, 0.5117, 0.9446, 0.5117, 0.9446, 0.5217, 0.9446, 0.5117, 0.8782, 0.5117, 0.9446, 0.5, 0.9446, 0.5, 0.8782, 0.5734, 0.625, 0.625, 0.625, 0.625, 0.625, 0.5734, 0.625, 0.5117, 0.8158, 0.5117, 0.75, 0.5117, 0.75, 0.5117, 0.8158, 0.75, 0.8782, 0.75, 0.9446, 0.6875, 0.9446, 0.6875, 0.8782, 0.8125, 0.8782, 0.8125, 0.9446, 0.75, 0.9446, 0.75, 0.8782, 0.875, 0.8782, 0.875, 0.9446, 0.8125, 0.9446, 0.8125, 0.8782, 0.9783, 0.8782, 0.9783, 0.9446, 0.875, 0.9446, 0.875, 0.8782, 0.9883, 0.8782, 0.9883, 0.9446, 0.9783, 0.9446, 0.9783, 0.8782, 0.5217, 0.5, 0.5217, 0.625, 0.5117, 0.625, 0.5117, 0.5, 0.9942, 0.5, 0.9942, 0.625, 0.9883, 0.625, 0.9883, 0.5, 0.9883, 0.5, 0.9883, 0.625, 0.9783, 0.625, 0.9783, 0.5, 0.9783, 0.5, 0.9783, 0.625, 0.875, 0.625, 0.875, 0.5, 0.875, 0.5, 0.875, 0.625, 0.8125, 0.625, 0.8125, 0.5, 0.8125, 0.5, 0.8125, 0.625, 0.75, 0.625, 0.75, 0.5, 0.75, 0.5, 0.75, 0.625, 0.6875, 0.625, 0.6875, 0.5, 0.6875, 0.5, 0.6875, 0.625, 0.625, 0.625, 0.625, 0.5, 0.5734, 0.5, 0.5734, 0.625, 0.5217, 0.625, 0.5217, 0.5, 0.5117, 0.5, 0.5117, 0.625, 0.5, 0.625, 0.5, 0.5, 0.6875, 0.9446, 0.625, 0.9446, 0.625, 0.9446, 0.6875, 0.9446, 0.625, 0.625, 0.6875, 0.625, 0.6875, 0.625, 0.625, 0.625, 0.5117, 0.9446, 0.5117, 0.8782, 0.5117, 0.8782, 0.5117, 0.9446, 0.6875, 0.8782, 0.6875, 0.9446, 0.6875, 0.9446, 0.6875, 0.8782, 0.6875, 0.9446, 0.625, 0.9446, 0.625, 0.9446, 0.6875, 0.9446, 0.5734, 0.625, 0.625, 0.625, 0.625, 0.625, 0.5734, 0.625, 0.6875, 0.8158, 0.6875, 0.8782, 0.6875, 0.8782, 0.6875, 0.8158, 0.625, 0.625, 0.6875, 0.625, 0.6875, 0.625, 0.625, 0.625, 0.6875, 0.625, 0.6875, 0.75, 0.6875, 0.75, 0.6875, 0.625, 0.5217, 0.9446, 0.5117, 0.9446, 0.5117, 0.9446, 0.5217, 0.9446, 0.5117, 0.75, 0.5117, 0.625, 0.5117, 0.625, 0.5117, 0.75, 0.5117, 0.625, 0.5217, 0.625, 0.5217, 0.625, 0.5117, 0.625, 0.5117, 0.8158, 0.5117, 0.75, 0.5117, 0.75, 0.5117, 0.8158, 0.5734, 0.9446, 0.5217, 0.9446, 0.5217, 0.9446, 0.5734, 0.9446, 0.5117, 0.9446, 0.5117, 0.8782, 0.5117, 0.8782, 0.5117, 0.9446, 0.5734, 0.842, 0.625, 0.842, 0.625, 0.9446, 0.5734, 0.9446, 0.5117, 0.842, 0.5217, 0.842, 0.5217, 0.9446, 0.5117, 0.9446, 0.625, 0.842, 0.6875, 0.842, 0.6875, 0.9446, 0.625, 0.9446, 0.625, 0.625, 0.6875, 0.625, 0.6875, 0.7354, 0.625, 0.7354, 0.625, 0.8184, 0.6066, 0.8029, 0.6066, 0.8029, 0.625, 0.8184, 0.5117, 0.625, 0.5217, 0.625, 0.5217, 0.7354, 0.5117, 0.7354, 0.5117, 0.7901, 0.5217, 0.7901, 0.5217, 0.842, 0.5117, 0.842, 0.5734, 0.625, 0.625, 0.625, 0.625, 0.7354, 0.5734, 0.7354, 0.5734, 0.7901, 0.6053, 0.7901, 0.6066, 0.8029, 0.5734, 0.842, 0.5217, 0.7901, 0.5734, 0.7901, 0.5734, 0.842, 0.5217, 0.842, 0.5217, 0.625, 0.5734, 0.625, 0.5734, 0.7354, 0.5217, 0.7354, 0.5217, 0.842, 0.5734, 0.842, 0.5734, 0.9446, 0.5217, 0.9446, 0.625, 0.9446, 0.5734, 0.9446, 0.5734, 0.9446, 0.625, 0.9446, 0.5217, 0.625, 0.5734, 0.625, 0.5734, 0.625, 0.5217, 0.625, 0.625, 0.5, 0.625, 0.625, 0.5734, 0.625, 0.5734, 0.5, 0.5217, 0.625, 0.5734, 0.625, 0.5734, 0.625, 0.5217, 0.625, 0.625, 0.9446, 0.5734, 0.9446, 0.5734, 0.9446, 0.625, 0.9446, 0.625, 0.1134, 0.625, 0.1807, 0.5734, 0.1807, 0.5734, 0.1134, 0.625, 0.2481, 0.625, 0.2975, 0.5734, 0.2975, 0.5734, 0.2481, 0.625, 0.0, 0.625, 0.0, 0.5734, 0.0, 0.5734, 0.0, 0.625, 0.0, 0.625, 0.0, 0.5734, 0.0, 0.5734, 0.0, 0.5217, 0.0, 0.5734, 0.0, 0.5734, 0.0, 0.5217, 0.0, 0.625, 0.0, 0.5734, 0.0, 0.5734, 0.0, 0.625, 0.0, 0.5217, 0.0, 0.5734, 0.0, 0.5734, 0.0, 0.5217, 0.0, 0.625, 0.0, 0.5734, 0.0, 0.5734, 0.0, 0.625, 0.0, 0.625, 0.0, 0.5734, 0.0, 0.5734, 0.0, 0.625, 0.0, 0.625, 0.1807, 0.625, 0.2481, 0.5734, 0.2481, 0.5734, 0.1807, 0.625, 0.0, 0.5734, 0.0, 0.5734, 0.0, 0.625, 0.0, 0.625, 0.0, 0.5734, 0.0, 0.5734, 0.0, 0.625, 0.0, 0.625, 0.0, 0.5734, 0.0, 0.5734, 0.0, 0.625, 0.0, 0.625, 0.0, 0.5734, 0.0, 0.5734, 0.0, 0.625, 0.0, 0.625, 0.0, 0.5734, 0.0, 0.5734, 0.0, 0.625, 0.0, 0.625, 0.0, 0.5734, 0.0, 0.5734, 0.0, 0.625, 0.0, 0.625, 0.0, 0.5734, 0.0, 0.5734, 0.0, 0.625, 0.0, 0.625, 0.0, 0.5734, 0.0, 0.5734, 0.0, 0.625, 0.0, 0.625, 0.0, 0.5734, 0.0, 0.5734, 0.0, 0.625, 0.0, 0.625, 0.0, 0.5734, 0.0, 0.5734, 0.0, 0.625, 0.0, 0.625, 0.0, 0.5734, 0.0, 0.5734, 0.0, 0.625, 0.0, 0.625, 0.0, 0.5734, 0.0, 0.5734, 0.0, 0.625, 0.0, 0.625, 0.0, 0.625, 0.1134, 0.5734, 0.1134, 0.5734, 0.0, 0.625, 0.2975, 0.625, 0.3469, 0.5734, 0.3469, 0.5734, 0.2975, 0.625, 0.3469, 0.625, 0.5, 0.5734, 0.5, 0.5734, 0.3469, 0.625, 0.9446, 0.625, 1.0, 0.5734, 1.0, 0.5734, 0.9446, 0.5217, 0.7354, 0.5734, 0.7354, 0.5734, 0.7901, 0.5217, 0.7901, 0.5734, 0.7354, 0.6081, 0.7743, 0.6053, 0.7901, 0.5734, 0.7901, 0.5117, 0.7354, 0.5217, 0.7354, 0.5217, 0.7901, 0.5117, 0.7901, 0.625, 0.7354, 0.6875, 0.7354, 0.6399, 0.7713, 0.625, 0.7544, 0.5117, 0.8782, 0.5117, 0.8158, 0.5117, 0.8158, 0.5117, 0.8782, 0.6875, 0.75, 0.6875, 0.8158, 0.6875, 0.8158, 0.6875, 0.75, 0.5117, 0.8782, 0.5117, 0.8158, 0.5117, 0.8158, 0.5117, 0.8782, 0.9883, 0.75, 0.9883, 0.8158, 0.9783, 0.8158, 0.9783, 0.75, 0.9783, 0.75, 0.9783, 0.8158, 0.875, 0.8158, 0.875, 0.75, 0.875, 0.75, 0.875, 0.8158, 0.8125, 0.8158, 0.8125, 0.75, 0.8125, 0.75, 0.8125, 0.8158, 0.75, 0.8158, 0.75, 0.75, 0.75, 0.75, 0.75, 0.8158, 0.6875, 0.8158, 0.6875, 0.75, 0.5117, 0.75, 0.5117, 0.8158, 0.5, 0.8158, 0.5, 0.75, 0.9942, 0.75, 0.9942, 0.8158, 0.9883, 0.8158, 0.9883, 0.75, 0.6875, 0.75, 0.6875, 0.8158, 0.6875, 0.8158, 0.6875, 0.75, 0.6437, 0.7901, 0.6435, 0.8026, 0.6435, 0.8026, 0.6437, 0.7901, 0.625, 0.8184, 0.6435, 0.8026, 0.6875, 0.842, 0.625, 0.842, 0.6081, 0.7743, 0.625, 0.7544, 0.625, 0.7544, 0.6081, 0.7743, 0.6399, 0.7713, 0.6437, 0.7901, 0.6437, 0.7901, 0.6399, 0.7713, 0.5734, 0.842, 0.6066, 0.8029, 0.625, 0.8184, 0.625, 0.842, 0.6875, 0.842, 0.6435, 0.8026, 0.6437, 0.7901, 0.6875, 0.7901, 0.6435, 0.8026, 0.625, 0.8184, 0.625, 0.8184, 0.6435, 0.8026, 0.6081, 0.7743, 0.5734, 0.7354, 0.625, 0.7354, 0.625, 0.7544, 0.6399, 0.7713, 0.6875, 0.7354, 0.6875, 0.7901, 0.6437, 0.7901, 0.6066, 0.8029, 0.6053, 0.7901, 0.6053, 0.7901, 0.6066, 0.8029, 0.6053, 0.7901, 0.6081, 0.7743, 0.6081, 0.7743, 0.6053, 0.7901, 0.625, 0.7544, 0.6399, 0.7713, 0.6399, 0.7713, 0.625, 0.7544, 0.6399, 0.7713, 0.6437, 0.7901, 0.6437, 0.7901, 0.6399, 0.7713, 0.6435, 0.8026, 0.625, 0.8184, 0.625, 0.8184, 0.6435, 0.8026, 0.625, 0.8184, 0.6066, 0.8029, 0.6066, 0.8029, 0.625, 0.8184, 0.6053, 0.7901, 0.6081, 0.7743, 0.6081, 0.7743, 0.6053, 0.7901, 0.625, 0.7544, 0.6399, 0.7713, 0.6399, 0.7713, 0.625, 0.7544, 0.6066, 0.8029, 0.6053, 0.7901, 0.6053, 0.7901, 0.6066, 0.8029, 0.6437, 0.7901, 0.6435, 0.8026, 0.6435, 0.8026, 0.6437, 0.7901, 0.6081, 0.7743, 0.625, 0.7544, 0.625, 0.7544, 0.6081, 0.7743, 0.625, 0.7864, 0.6074, 0.7886, 0.6081, 0.7743, 0.625, 0.7544, 0.6417, 0.787, 0.625, 0.7864, 0.625, 0.7544, 0.6399, 0.7713, 0.6435, 0.8026, 0.625, 0.8184, 0.625, 0.7864, 0.6417, 0.787, 0.625, 0.8184, 0.6066, 0.8029, 0.6074, 0.7886, 0.625, 0.7864, 0.6261, 0.0, 0.6832, 0.0, 0.6832, 0.0, 0.6261, 0.0, 0.6261, 0.0, 0.6832, 0.0, 0.6832, 0.0, 0.6261, 0.0, 0.6261, 0.0, 0.6832, 0.0, 0.6832, 0.0, 0.6261, 0.0, 0.6261, 0.0, 0.6832, 0.0, 0.6832, 0.0, 0.6261, 0.0, 0.6261, 0.0, 0.6832, 0.0, 0.6832, 0.0, 0.6261, 0.0, 0.6261, 0.0, 0.6832, 0.0, 0.6832, 0.0, 0.6261, 0.0, 0.6261, 0.0, 0.6832, 0.0, 0.6832, 0.0, 0.6261, 0.0, 0.6261, 0.0, 0.6832, 0.0, 0.6832, 0.0, 0.6261, 0.0, 0.6261, 0.0, 0.6832, 0.0, 0.6832, 0.0, 0.6261, 0.0, 0.6261, 0.0, 0.6832, 0.0, 0.6832, 0.0, 0.6261, 0.0, 0.6261, 0.0, 0.6832, 0.0, 0.6832, 0.0, 0.6261, 0.0, 0.7402, 0.0, 0.6832, 0.0, 0.6802, 0.0, 0.7398, 0.0, 0.6261, 0.0, 0.6832, 0.0, 0.6832, 0.0, 0.6261, 0.0, 0.6261, 0.0, 0.6832, 0.0, 0.6832, 0.0, 0.6261, 0.0, 0.6261, 0.0, 0.6832, 0.0, 0.6832, 0.0, 0.6261, 0.0, 0.6261, 0.0, 0.6832, 0.0, 0.6832, 0.0, 0.6261, 0.0, 0.7398, 0.0, 0.6802, 0.0, 0.679, 0.0, 0.7396, 0.0, 0.6439, 0.0, 0.6226, 0.0, 0.6226, 0.0, 0.6439, 0.0, 0.7727, 0.0, 0.7396, 0.0, 0.7396, 0.0, 0.7727, 0.0, 0.7396, 0.0, 0.679, 0.0, 0.679, 0.0, 0.7396, 0.0, 0.6439, 0.0, 0.6207, 0.0, 0.6143, 0.0, 0.6226, 0.0, 0.7916, 0.0, 0.8104, 0.0, 0.8643, 0.0, 0.8616, 0.0, 0.6779, 0.0, 0.6525, 0.0, 0.6611, 0.0, 0.6768, 0.0, 0.7916, 0.0, 0.7727, 0.0, 0.7396, 0.0, 0.7395, 0.0, 0.6779, 0.0, 0.6768, 0.0, 0.6768, 0.0, 0.6779, 0.0, 0.7916, 0.0, 0.7727, 0.0, 0.7727, 0.0, 0.7916, 0.0, 0.679, 0.0, 0.6439, 0.0, 0.6439, 0.0, 0.679, 0.0, 0.6525, 0.0, 0.6439, 0.0, 0.6439, 0.0, 0.6525, 0.0, 0.6611, 0.0, 0.6525, 0.0, 0.6439, 0.0, 0.6226, 0.0, 0.6439, 0.0, 0.6226, 0.0, 0.6226, 0.0, 0.6439, 0.0, 0.6611, 0.0, 0.6525, 0.0, 0.6525, 0.0, 0.6611, 0.0, 0.8104, 0.0, 0.7916, 0.0, 0.7916, 0.0, 0.8104, 0.0, 0.7396, 0.0, 0.679, 0.0, 0.6779, 0.0, 0.7395, 0.0, 0.8104, 0.0, 0.7916, 0.0, 0.7395, 0.0, 0.7393, 0.0, 0.679, 0.0, 0.6439, 0.0, 0.6525, 0.0, 0.6779, 0.0, 0.7727, 0.0, 0.7916, 0.0, 0.8616, 0.0, 0.859, 0.0, 1.0, 0.75, 1.0, 0.8158, 0.9942, 0.8158, 0.9942, 0.75, 1.0, 0.5, 1.0, 0.625, 0.9942, 0.625, 0.9942, 0.5, 1.0, 0.8782, 1.0, 0.9446, 0.9942, 0.9446, 0.9942, 0.8782, 1.0, 0.8158, 1.0, 0.8782, 0.9942, 0.8782, 0.9942, 0.8158, 0.9883, 0.0, 0.9243, 0.0, 0.9286, 0.0, 0.9942, 0.0, 1.0, 0.1134, 1.0, 0.1807, 0.9942, 0.1807, 0.9942, 0.1134, 1.0, 0.2481, 1.0, 0.2975, 0.9942, 0.2975, 0.9942, 0.2481, 1.0, 0.1807, 1.0, 0.2481, 0.9942, 0.2481, 0.9942, 0.1807, 1.0, 0.9446, 1.0, 1.0, 0.9942, 1.0, 0.9942, 0.9446, 1.0, 0.3469, 1.0, 0.5, 0.9942, 0.5, 0.9942, 0.3469, 1.0, 0.2975, 1.0, 0.3469, 0.9942, 0.3469, 0.9942, 0.2975, 1.0, 0.625, 1.0, 0.75, 0.9942, 0.75, 0.9942, 0.625, 1.0, 0.0, 1.0, 0.1134, 0.9942, 0.1134, 0.9942, 0.0, 0.9243, 0.0, 0.859, 0.0, 0.8616, 0.0, 0.9286, 0.0, 0.7395, 0.0, 0.6779, 0.0, 0.6768, 0.0, 0.7393, 0.0, 0.7393, 0.0, 0.7395, 0.0, 0.7395, 0.0, 0.7393, 0.0, 0.7395, 0.0, 0.6779, 0.0, 0.6779, 0.0, 0.7395, 0.0, 0.875, 1.0, 0.9783, 1.0, 0.9783, 1.0, 0.875, 1.0, 0.5734, 1.0, 0.625, 1.0, 0.625, 1.0, 0.5734, 1.0, 0.5117, 1.0, 0.5217, 1.0, 0.5217, 1.0, 0.5117, 1.0, 0.9783, 1.0, 0.9883, 1.0, 0.9883, 1.0, 0.9783, 1.0, 0.5, 1.0, 0.5117, 1.0, 0.5117, 1.0, 0.5, 1.0, 0.9883, 1.0, 0.9942, 1.0, 0.9942, 1.0, 0.9883, 1.0, 0.5217, 1.0, 0.5734, 1.0, 0.5734, 1.0, 0.5217, 1.0, 0.9942, 1.0, 1.0, 1.0, 1.0, 1.0, 0.9942, 1.0, 0.625, 1.0, 0.6875, 1.0, 0.6875, 1.0, 0.625, 1.0, 0.5117, 1.0, 0.5217, 1.0, 0.5217, 1.0, 0.5117, 1.0, 0.5217, 1.0, 0.5734, 1.0, 0.5734, 1.0, 0.5217, 1.0, 0.5734, 1.0, 0.625, 1.0, 0.625, 1.0, 0.5734, 1.0, 0.9783, 1.0, 0.9883, 1.0, 0.9883, 1.0, 0.9783, 1.0, 0.5, 1.0, 0.5117, 1.0, 0.5117, 1.0, 0.5, 1.0, 0.9942, 1.0, 1.0, 1.0, 1.0, 1.0, 0.9942, 1.0, 0.875, 1.0, 0.9783, 1.0, 0.9783, 1.0, 0.875, 1.0, 0.9883, 1.0, 0.9942, 1.0, 0.9942, 1.0, 0.9883, 1.0, 0.625, 1.0, 0.6875, 1.0, 0.6875, 1.0, 0.625, 1.0, 0.9783, 1.0, 0.9883, 1.0, 0.9883, 1.0, 0.9783, 1.0, 0.5734, 1.0, 0.625, 1.0, 0.625, 1.0, 0.5734, 1.0, 0.5, 1.0, 0.5117, 1.0, 0.5117, 1.0, 0.5, 1.0, 0.9942, 1.0, 1.0, 1.0, 1.0, 1.0, 0.9942, 1.0, 0.875, 1.0, 0.9783, 1.0, 0.9783, 1.0, 0.875, 1.0, 0.9883, 1.0, 0.9942, 1.0, 0.9942, 1.0, 0.9883, 1.0, 0.625, 1.0, 0.6875, 1.0, 0.6875, 1.0, 0.625, 1.0, 0.8125, 1.0, 0.875, 1.0, 0.875, 1.0, 0.8125, 1.0, 0.5117, 1.0, 0.5217, 1.0, 0.5217, 1.0, 0.5117, 1.0, 0.5217, 1.0, 0.5734, 1.0, 0.5734, 1.0, 0.5217, 1.0, 0.8776, 1.0, 0.9942, 1.0, 1.0, 1.0, 0.8792, 1.0, 0.637, 1.0, 0.5117, 1.0, 0.5217, 1.0, 0.6429, 1.0, 0.6429, 1.0, 0.5217, 1.0, 0.5734, 1.0, 0.6785, 1.0, 0.6785, 1.0, 0.5734, 1.0, 0.625, 1.0, 0.6899, 1.0, 0.6899, 1.0, 0.625, 1.0, 0.6875, 1.0, 0.7194, 1.0, 0.8146, 1.0, 0.7542, 1.0, 0.7521, 1.0, 0.7818, 1.0, 0.8804, 1.0, 0.7826, 1.0, 0.7542, 1.0, 0.8146, 1.0, 0.8756, 1.0, 0.7628, 1.0, 0.7826, 1.0, 0.8804, 1.0, 0.8776, 1.0, 0.8792, 1.0, 0.8792, 1.0, 0.8776, 1.0, 0.8756, 1.0, 0.8776, 1.0, 0.8776, 1.0, 0.8756, 1.0, 0.5117, 1.0, 0.637, 1.0, 0.6299, 1.0, 0.5, 1.0, 0.7542, 1.0, 0.6899, 1.0, 0.7194, 1.0, 0.7521, 1.0, 0.7826, 1.0, 0.6785, 1.0, 0.6899, 1.0, 0.7542, 1.0, 0.7628, 1.0, 0.6429, 1.0, 0.6785, 1.0, 0.7826, 1.0, 0.6429, 1.0, 0.7628, 1.0, 0.7628, 1.0, 0.6429, 1.0, 0.9942, 1.0, 0.8776, 1.0, 0.8756, 1.0, 0.9883, 1.0, 0.9883, 1.0, 0.8756, 1.0, 0.8804, 1.0, 0.9783, 1.0, 0.9783, 1.0, 0.8804, 1.0, 0.8146, 1.0, 0.875, 1.0, 0.875, 1.0, 0.8146, 1.0, 0.7818, 1.0, 0.8125, 1.0, 0.637, 1.0, 0.6429, 1.0, 0.6429, 1.0, 0.637, 1.0, 0.6299, 1.0, 0.637, 1.0, 0.637, 1.0, 0.6299, 1.0, 0.7628, 1.0, 0.8756, 1.0, 0.8756, 1.0, 0.7628, 1.0, 0.9883, 0.8782, 0.9942, 0.8782, 0.9942, 0.8782, 0.9883, 0.8782, 0.9783, 0.8782, 0.9883, 0.8782, 0.9883, 0.8782, 0.9783, 0.8782, 0.875, 0.8782, 0.9783, 0.8782, 0.9783, 0.8782, 0.875, 0.8782, 0.9942, 0.8782, 0.9942, 0.8782, 0.9942, 0.8782, 1.0, 0.8782, 0.8125, 0.8782, 0.875, 0.8782, 0.875, 0.8782, 0.875, 0.8782, 0.875, 0.8782, 0.9783, 0.8782, 0.9783, 0.8782, 0.875, 0.8782, 0.9783, 0.8782, 0.9883, 0.8782, 0.9883, 0.8782, 0.9783, 0.8782, 0.9883, 0.8782, 0.9942, 0.8782, 0.9942, 0.8782, 0.9883, 0.8782, 0.625, 1.0, 0.6875, 1.0, 0.6875, 1.0, 0.625, 1.0, 0.5, 1.0, 0.5117, 1.0, 0.5117, 1.0, 0.5, 1.0, 0.5734, 1.0, 0.625, 1.0, 0.625, 1.0, 0.5734, 1.0, 0.5217, 1.0, 0.5734, 1.0, 0.5734, 1.0, 0.5217, 1.0, 0.5117, 1.0, 0.5217, 1.0, 0.5217, 1.0, 0.5117, 1.0, 0.6875, 0.9446, 0.75, 0.9446, 0.75, 0.9446, 0.6875, 0.9446, 0.75, 0.9446, 0.8125, 0.9446, 0.8125, 0.9446, 0.75, 0.9446, 0.8125, 1.0, 0.7812, 1.0, 0.7812, 1.0, 0.8125, 1.0, 0.875, 1.0, 0.8125, 1.0, 0.8125, 1.0, 0.875, 1.0, 0.8125, 0.9446, 0.875, 0.9446, 0.875, 0.9446, 0.8125, 0.9446, 0.875, 0.9446, 0.875, 1.0, 0.875, 1.0, 0.875, 0.9446, 0.75, 1.0, 0.7189, 1.0, 0.7189, 1.0, 0.75, 1.0, 0.6875, 1.0, 0.6875, 0.9446, 0.6875, 0.9446, 0.6875, 1.0, 0.7189, 1.0, 0.6875, 1.0, 0.6875, 1.0, 0.7189, 1.0, 0.6875, 1.0, 0.6875, 1.0, 0.6875, 1.0, 0.6875, 1.0, 0.875, 1.0, 0.875, 1.0, 0.875, 1.0, 0.875, 1.0, 0.6875, 1.0, 0.6875, 1.0, 0.6875, 1.0, 0.6875, 1.0, 0.6875, 1.0, 0.6875, 1.0, 0.6875, 1.0, 0.6875, 1.0, 0.875, 1.0, 0.875, 1.0, 0.875, 1.0, 0.875, 1.0, 0.7812, 1.0, 0.75, 1.0, 0.75, 1.0, 0.7812, 1.0, 0.75, 0.9446, 0.8125, 0.9446, 0.8125, 0.9446, 0.75, 0.9446, 0.875, 1.0, 0.875, 1.0, 0.875, 1.0, 0.875, 1.0, 0.8125, 0.9446, 0.875, 0.9446, 0.875, 0.9446, 0.8125, 0.9446, 0.75, 1.0, 0.7189, 1.0, 0.7189, 1.0, 0.75, 1.0, 0.875, 1.0, 0.875, 1.0, 0.875, 1.0, 0.875, 1.0, 0.8125, 1.0, 0.7812, 1.0, 0.7812, 1.0, 0.8125, 1.0, 0.6875, 1.0, 0.6875, 1.0, 0.6875, 1.0, 0.6875, 1.0, 0.6875, 1.0, 0.6875, 1.0, 0.6875, 1.0, 0.6875, 1.0, 0.7812, 1.0, 0.75, 1.0, 0.75, 1.0, 0.7812, 1.0, 0.875, 0.9446, 0.875, 1.0, 0.875, 1.0, 0.875, 0.9446, 0.875, 1.0, 0.8125, 1.0, 0.8125, 1.0, 0.875, 1.0, 0.6875, 1.0, 0.6875, 0.9446, 0.6875, 0.9446, 0.6875, 1.0, 0.7189, 1.0, 0.6875, 1.0, 0.6875, 1.0, 0.7189, 1.0, 0.6875, 0.9446, 0.75, 0.9446, 0.75, 0.9446, 0.6875, 0.9446, 0.6875, 1.0, 0.6875, 1.0, 0.6875, 1.0, 0.6875, 1.0, 0.7032, 1.0, 0.7189, 1.0, 0.75, 1.0, 0.7347, 1.0, 0.7347, 1.0, 0.7667, 1.0, 0.7521, 1.0, 0.7194, 1.0, 0.7667, 1.0, 0.7812, 1.0, 0.8125, 1.0, 0.7971, 1.0, 0.7521, 1.0, 0.7667, 1.0, 0.7971, 1.0, 0.7818, 1.0, 0.75, 1.0, 0.7812, 1.0, 0.7667, 1.0, 0.7347, 1.0, 0.6875, 1.0, 0.7032, 1.0, 0.7347, 1.0, 0.7194, 1.0, 0.7189, 1.0, 0.7032, 1.0, 0.6875, 1.0, 0.6875, 1.0, 0.8125, 1.0, 0.8125, 1.0, 0.7818, 1.0, 0.7971, 1.0, 0.6875, 1.0, 0.6875, 1.0, 0.6875, 1.0, 0.6875, 1.0, 0.6875, 0.9446, 0.75, 0.9446, 0.75, 0.9446, 0.6875, 0.9446, 0.7189, 1.0, 0.6875, 1.0, 0.6875, 1.0, 0.7189, 1.0, 0.6875, 1.0, 0.6875, 0.9446, 0.6875, 0.9446, 0.6875, 1.0, 0.875, 1.0, 0.8125, 1.0, 0.8125, 1.0, 0.875, 1.0, 0.875, 0.9446, 0.875, 1.0, 0.875, 1.0, 0.875, 0.9446, 0.7812, 1.0, 0.75, 1.0, 0.75, 1.0, 0.7812, 1.0, 0.6875, 1.0, 0.6875, 1.0, 0.6875, 1.0, 0.6875, 1.0, 0.6875, 1.0, 0.6875, 1.0, 0.6875, 1.0, 0.6875, 1.0, 0.8125, 1.0, 0.7812, 1.0, 0.7812, 1.0, 0.8125, 1.0, 0.875, 1.0, 0.875, 1.0, 0.875, 1.0, 0.875, 1.0, 0.75, 1.0, 0.7189, 1.0, 0.7189, 1.0, 0.75, 1.0, 0.8125, 0.9446, 0.875, 0.9446, 0.875, 0.9446, 0.8125, 0.9446, 0.875, 1.0, 0.875, 1.0, 0.875, 1.0, 0.875, 1.0, 0.75, 0.9446, 0.8125, 0.9446, 0.8125, 0.9446, 0.75, 0.9446, 0.875, 1.0, 0.875, 1.0, 0.875, 1.0, 0.875, 1.0, 0.8125, 0.9446, 0.875, 0.9446, 0.875, 0.9446, 0.8125, 0.9446, 0.75, 1.0, 0.7189, 1.0, 0.7189, 1.0, 0.75, 1.0, 0.875, 1.0, 0.875, 1.0, 0.875, 1.0, 0.875, 1.0, 0.8125, 1.0, 0.7812, 1.0, 0.7812, 1.0, 0.8125, 1.0, 0.6875, 1.0, 0.6875, 1.0, 0.6875, 1.0, 0.6875, 1.0, 0.6875, 1.0, 0.6875, 1.0, 0.6875, 1.0, 0.6875, 1.0, 0.7812, 1.0, 0.75, 1.0, 0.75, 1.0, 0.7812, 1.0, 0.875, 0.9446, 0.875, 1.0, 0.875, 1.0, 0.875, 0.9446, 0.875, 1.0, 0.8125, 1.0, 0.8125, 1.0, 0.875, 1.0, 0.6875, 1.0, 0.6875, 0.9446, 0.6875, 0.9446, 0.6875, 1.0, 0.7189, 1.0, 0.6875, 1.0, 0.6875, 1.0, 0.7189, 1.0, 0.6875, 0.9446, 0.75, 0.9446, 0.75, 0.9446, 0.6875, 0.9446, 0.6875, 1.0, 0.6875, 1.0, 0.6875, 1.0, 0.6875, 1.0, 0.75, 0.9446, 0.8125, 0.9446, 0.8125, 0.9446, 0.75, 0.9446, 0.75, 0.9446, 0.8125, 0.9446, 0.8125, 0.9446, 0.75, 0.9446, 0.6875, 1.0, 0.6875, 1.0, 0.6875, 1.0, 0.6875, 1.0, 0.6875, 0.9446, 0.75, 0.9446, 0.75, 0.9446, 0.6875, 0.9446, 0.7189, 1.0, 0.6875, 1.0, 0.6875, 1.0, 0.7189, 1.0, 0.6875, 1.0, 0.6875, 0.9446, 0.6875, 0.9446, 0.6875, 1.0, 0.875, 1.0, 0.8125, 1.0, 0.8125, 1.0, 0.875, 1.0, 0.875, 0.9446, 0.875, 1.0, 0.875, 1.0, 0.875, 0.9446, 0.7812, 1.0, 0.75, 1.0, 0.75, 1.0, 0.7812, 1.0, 0.6875, 1.0, 0.6875, 1.0, 0.6875, 1.0, 0.6875, 1.0, 0.6875, 1.0, 0.6875, 1.0, 0.6875, 1.0, 0.6875, 1.0, 0.8125, 1.0, 0.7812, 1.0, 0.7812, 1.0, 0.8125, 1.0, 0.875, 1.0, 0.875, 1.0, 0.875, 1.0, 0.875, 1.0, 0.75, 1.0, 0.7189, 1.0, 0.7189, 1.0, 0.75, 1.0, 0.8125, 0.9446, 0.875, 0.9446, 0.875, 0.9446, 0.8125, 0.9446, 0.875, 1.0, 0.875, 1.0, 0.875, 1.0, 0.875, 1.0, 0.875, 1.0, 0.875, 1.0, 0.875, 1.0, 0.875, 1.0, 0.8125, 0.9446, 0.875, 0.9446, 0.875, 0.9446, 0.8125, 0.9446, 0.75, 1.0, 0.7189, 1.0, 0.7189, 1.0, 0.75, 1.0, 0.875, 0.9446, 0.875, 0.9446, 0.875, 0.9446, 0.875, 0.9446, 0.8125, 1.0, 0.7812, 1.0, 0.7812, 1.0, 0.8125, 1.0, 0.6875, 1.0, 0.6875, 1.0, 0.6875, 1.0, 0.6875, 1.0, 0.6875, 1.0, 0.6875, 1.0, 0.6875, 1.0, 0.6875, 1.0, 0.7812, 1.0, 0.75, 1.0, 0.75, 1.0, 0.7812, 1.0, 0.875, 1.0, 0.875, 1.0, 0.875, 1.0, 0.875, 1.0, 0.875, 1.0, 0.8125, 1.0, 0.8125, 1.0, 0.875, 1.0, 0.6875, 1.0, 0.6875, 0.9446, 0.6875, 0.9446, 0.6875, 1.0, 0.7189, 1.0, 0.6875, 1.0, 0.6875, 1.0, 0.7189, 1.0, 0.6875, 0.9446, 0.75, 0.9446, 0.75, 0.9446, 0.6875, 0.9446, 0.6875, 1.0, 0.6875, 1.0, 0.6875, 1.0, 0.6875, 1.0, 0.75, 0.9446, 0.8125, 0.9446, 0.8125, 0.9446, 0.75, 0.9446, 0.75, 0.9446, 0.8125, 0.9446, 0.8125, 0.9446, 0.75, 0.9446, 0.6875, 1.0, 0.6875, 1.0, 0.6875, 1.0, 0.6875, 1.0, 0.6875, 0.9446, 0.75, 0.9446, 0.75, 0.9446, 0.6875, 0.9446, 0.7189, 1.0, 0.6875, 1.0, 0.6875, 1.0, 0.7189, 1.0, 0.6875, 1.0, 0.6875, 0.9446, 0.6875, 0.9446, 0.6875, 1.0, 0.875, 1.0, 0.8125, 1.0, 0.8125, 1.0, 0.875, 1.0, 0.875, 0.9446, 0.875, 1.0, 0.875, 1.0, 0.875, 0.9446, 0.7812, 1.0, 0.75, 1.0, 0.75, 1.0, 0.7812, 1.0, 0.6875, 1.0, 0.6875, 1.0, 0.6875, 1.0, 0.6875, 1.0, 0.6875, 1.0, 0.6875, 1.0, 0.6875, 1.0, 0.6875, 1.0, 0.8125, 1.0, 0.7812, 1.0, 0.7812, 1.0, 0.8125, 1.0, 0.875, 1.0, 0.875, 1.0, 0.875, 1.0, 0.875, 1.0, 0.75, 1.0, 0.7189, 1.0, 0.7189, 1.0, 0.75, 1.0, 0.8125, 0.9446, 0.875, 0.9446, 0.875, 0.9446, 0.8125, 0.9446, 0.875, 1.0, 0.875, 1.0, 0.875, 1.0, 0.875, 1.0, 0.75, 0.9446, 0.8125, 0.9446, 0.8125, 0.9446, 0.75, 0.9446, 0.6875, 1.0, 0.6875, 1.0, 0.6875, 1.0, 0.6875, 1.0, 0.6875, 0.9446, 0.75, 0.9446, 0.75, 0.9446, 0.6875, 0.9446, 0.7189, 1.0, 0.6875, 1.0, 0.6875, 1.0, 0.7189, 1.0, 0.6875, 1.0, 0.6875, 0.9446, 0.6875, 0.9446, 0.6875, 1.0, 0.875, 1.0, 0.8125, 1.0, 0.8125, 1.0, 0.875, 1.0, 0.875, 1.0, 0.875, 1.0, 0.875, 1.0, 0.875, 1.0, 0.7812, 1.0, 0.75, 1.0, 0.75, 1.0, 0.7812, 1.0, 0.6875, 1.0, 0.6875, 1.0, 0.6875, 1.0, 0.6875, 1.0, 0.6875, 1.0, 0.6875, 1.0, 0.6875, 1.0, 0.6875, 1.0, 0.8125, 1.0, 0.7812, 1.0, 0.7812, 1.0, 0.8125, 1.0, 0.875, 1.0, 0.875, 1.0, 0.875, 1.0, 0.875, 1.0, 0.75, 1.0, 0.7189, 1.0, 0.7189, 1.0, 0.75, 1.0, 0.8125, 0.9446, 0.875, 0.9446, 0.875, 0.9446, 0.8125, 0.9446, 0.875, 1.0, 0.875, 1.0, 0.875, 1.0, 0.875, 1.0, 0.875, 1.0, 0.875, 0.9446, 0.875, 0.9446, 0.875, 1.0, 0.875, 0.9446, 0.875, 1.0, 0.875, 1.0, 0.875, 0.9446, 0.875, 0.9446, 0.875, 0.9446, 0.875, 0.9446, 0.875, 0.9446, 0.875, 1.0, 0.875, 1.0, 0.875, 1.0, 0.875, 1.0, 0.875, 0.9723, 0.875, 1.0, 0.875, 1.0, 0.875, 0.9723, 0.875, 0.9723, 0.875, 0.9446, 0.875, 0.9446, 0.875, 0.9723, 0.875, 1.0, 0.875, 0.9723, 0.875, 0.9723, 0.875, 1.0, 0.875, 0.9446, 0.875, 0.9723, 0.875, 0.9723, 0.875, 0.9446])
me_cylinder.update()

# ---- objects
ob_frontview = bpy.data.objects.new('FrontView', None)
ob_frontview_001 = bpy.data.objects.new('FrontView.001', None)
ob_body = bpy.data.objects.new('Body', me_cylinder)

# ---- transforms, parenting, visibility, modifiers, constraints
ob_frontview.location = (0.6632, 13.85, 2.431)
ob_frontview.rotation_euler = (1.571, 0.0, 0.0)
ob_frontview.empty_display_type = 'IMAGE'
ob_frontview.empty_display_size = 5.0
ob_frontview.use_empty_image_alpha = True
ob_frontview.color = (1.0, 1.0, 1.0, 0.5)
ob_frontview_001.location = (15.31, -1.705, 2.431)
ob_frontview_001.rotation_euler = (1.571, -0.0, 1.571)
ob_frontview_001.empty_display_type = 'IMAGE'
ob_frontview_001.empty_display_size = 5.0
ob_frontview_001.use_empty_image_alpha = True
ob_frontview_001.color = (1.0, 1.0, 1.0, 0.5)
ob_body.location = (-1.373e-17, -0.1133, 3.115)
ob_body.scale = (0.2187, 0.2187, 0.2187)
_m = ob_body.modifiers.new('Mirror', 'MIRROR')
_m = ob_body.modifiers.new('Subdivision', 'SUBSURF')
_m.levels = 2

# ---- collection membership
col_references.objects.link(ob_frontview)
col_references.objects.link(ob_frontview_001)
col_mesh.objects.link(ob_body)

# ---- scene / render settings (as saved in the file)
scene.frame_start = 1; scene.frame_end = 250; scene.frame_set(0)
scene.render.engine = 'BLENDER_EEVEE_NEXT'
bpy.context.view_layer.update()

# ---- added for rendering (the .blend has no active camera and no usable light): camera, sun
cam_auto = bpy.data.cameras.new('AutoCamera')
cam_auto.lens = 50.0
cam_auto.sensor_width = 36.0
cam_auto.clip_end = 1000.0
ob_auto_camera = bpy.data.objects.new('AutoCamera', cam_auto)
scene.collection.objects.link(ob_auto_camera)
ob_auto_camera.location = (4.12011, -5.00519, 5.45269)
ob_auto_camera.rotation_euler = (1.09748, -7.21219e-08, 0.694738)
scene.camera = ob_auto_camera
light_auto_sun = bpy.data.lights.new('AutoSun', 'SUN')
light_auto_sun.energy = 3.0
light_auto_sun.angle = 0.0523599
ob_auto_sun = bpy.data.objects.new('AutoSun', light_auto_sun)
scene.collection.objects.link(ob_auto_sun)
ob_auto_sun.rotation_euler = (0.872665, 0.174533, 0.523599)
bpy.context.view_layer.update()
